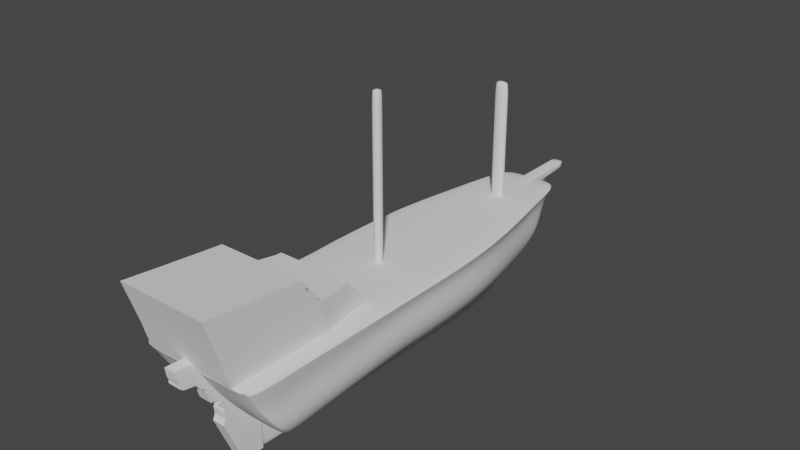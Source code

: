 # Source: ship.blend  (saved by Blender 3.4.6; exported with 4.5.12 LTS)
import bpy
from mathutils import Matrix  # noqa: F401  (used for matrix-valued properties, if any)

bpy.ops.wm.read_factory_settings(use_empty=True)
scene = bpy.context.scene
scene.name = 'Scene'

# ---- collections
col_collection = bpy.data.collections.new('Collection'); scene.collection.children.link(col_collection)

# ---- node groups
ng_auto_smooth = bpy.data.node_groups.new('Auto Smooth', 'GeometryNodeTree')
_s = ng_auto_smooth.interface.new_socket(name='Geometry', in_out='OUTPUT', socket_type='NodeSocketGeometry')
_s = ng_auto_smooth.interface.new_socket(name='Geometry', in_out='INPUT', socket_type='NodeSocketGeometry')
_s = ng_auto_smooth.interface.new_socket(name='Angle', in_out='INPUT', socket_type='NodeSocketFloat')
_s.subtype = 'ANGLE'
_s.min_value = 0.0
_s.max_value = 3.142
ng_auto_smooth.is_modifier = True
_N = ng_auto_smooth.nodes; _L = ng_auto_smooth.links
n0 = _N.new('NodeGroupOutput'); n0.name = 'Group Output'; n0.location = (480, -100)
n1 = _N.new('NodeGroupInput'); n1.name = 'Group Input'; n1.location = (-420, -300)
n2 = _N.new('NodeGroupInput'); n2.name = 'Group Input.001'; n2.location = (-60, -100)
n3 = _N.new('GeometryNodeSetShadeSmooth'); n3.name = 'Set Shade Smooth'; n3.location = (120, -100)
n3.domain = 'EDGE'
n4 = _N.new('GeometryNodeSetShadeSmooth'); n4.name = 'Set Shade Smooth.001'; n4.location = (300, -100)
n5 = _N.new('GeometryNodeInputMeshEdgeAngle'); n5.name = 'Edge Angle'; n5.location = (-420, -220)
n6 = _N.new('GeometryNodeInputEdgeSmooth'); n6.name = 'Is Edge Smooth'; n6.location = (-60, -160)
n7 = _N.new('GeometryNodeInputShadeSmooth'); n7.name = 'Is Face Smooth'; n7.location = (-240, -340)
n8 = _N.new('FunctionNodeBooleanMath'); n8.name = 'Boolean Math'; n8.location = (-60, -220)
n9 = _N.new('FunctionNodeCompare'); n9.name = 'Compare'; n9.location = (-240, -180)
n9.operation = 'LESS_EQUAL'
_L.new(n5.outputs[0], n9.inputs[0])
_L.new(n4.outputs[0], n0.inputs[0])
_L.new(n1.outputs[1], n9.inputs[1])
_L.new(n9.outputs[0], n8.inputs[0])
_L.new(n7.outputs[0], n8.inputs[1])
_L.new(n2.outputs[0], n3.inputs[0])
_L.new(n6.outputs[0], n3.inputs[1])
_L.new(n3.outputs[0], n4.inputs[0])
_L.new(n8.outputs[0], n3.inputs[2])
n0.is_active_output = True

# ---- world
world_world = bpy.data.worlds.new('World'); scene.world = world_world
world_world.use_nodes = True; world_world.node_tree.nodes.clear()
_N = world_world.node_tree.nodes; _L = world_world.node_tree.links
n0 = _N.new('ShaderNodeOutputWorld'); n0.name = 'World Output'; n0.location = (300, 300)
n1 = _N.new('ShaderNodeBackground'); n1.name = 'Background'; n1.location = (10, 300)
n1.inputs[0].default_value = (0.05088, 0.05088, 0.05088, 1.0)
_L.new(n1.outputs[0], n0.inputs[0])
n0.is_active_output = True
world_world.color = (0.05088, 0.05088, 0.05088)
world_world.use_sun_shadow = False
world_world.sun_shadow_jitter_overblur = 0.0

# ---- meshes
me_cube_002 = bpy.data.meshes.new('Cube.002')
me_cube_002.from_pydata([(-0.2317, -1.75, -2.695), (-0.3919, -0.6893, 0.3308), (-0.2317, -1.173, -2.509), (-0.3919, -0.02451, 0.2639), (0.2317, -1.75, -2.695), (0.3919, -0.6893, 0.3308), (0.2317, -1.173, -2.509), (0.3919, -0.02451, 0.2639), (-0.3937, -0.8593, 1.253), (-0.3937, 2.628, 1.265), (0.3937, -0.8593, 1.253), (0.3937, 2.628, 1.265), (-0.3937, -0.8593, 1.431), (-0.3937, 2.622, 1.487), (0.3937, -0.8593, 1.431), (0.3937, 2.622, 1.487), (-0.3937, 4.609, 1.431), (0.3937, 4.609, 1.431), (-0.3937, 4.609, 1.734), (0.3937, 4.609, 1.734), (-0.3937, 4.944, 1.506), (0.3937, 4.944, 1.506), (-0.3937, 4.944, 1.734), (0.3937, 4.944, 1.734), (0.0, -1.173, -2.509), (0.0, -0.02451, 0.2639), (0.0, -1.75, -2.695), (0.0, -0.6893, 0.3308), (0.0, 2.628, 1.265), (0.0, -0.8593, 1.253), (0.0, 2.622, 1.487), (0.0, -0.8593, 1.431), (0.0, 4.609, 1.431), (0.0, 4.609, 1.734), (0.0, 4.944, 1.506), (0.0, 4.944, 1.734)], [], [(0, 1, 3, 2), (24, 25, 7, 6), (6, 7, 5, 4), (26, 27, 1, 0), (24, 6, 4, 26), (25, 3, 9, 28), (10, 11, 15, 14), (5, 7, 11, 10), (3, 1, 8, 9), (27, 5, 10, 29), (30, 13, 12, 31), (9, 8, 12, 13), (29, 10, 14, 31), (9, 13, 18, 16), (19, 17, 21, 23), (30, 15, 19, 33), (28, 9, 16, 32), (15, 11, 17, 19), (34, 20, 22, 35), (32, 16, 20, 34), (16, 18, 22, 20), (33, 19, 23, 35), (18, 33, 35, 22), (17, 32, 34, 21), (21, 34, 35, 23), (11, 28, 32, 17), (13, 30, 33, 18), (8, 29, 31, 12), (15, 30, 31, 14), (1, 27, 29, 8), (7, 25, 28, 11), (2, 24, 26, 0), (4, 5, 27, 26), (2, 3, 25, 24)])
me_cube_002.polygons.foreach_set('use_smooth', [True] * 34)
_uv = me_cube_002.uv_layers.new(name='UVMap')
_uv.uv.foreach_set('vector', [0.375, 0.0, 0.625, 0.0, 0.625, 0.25, 0.375, 0.25, 0.375, 0.375, 0.625, 0.375, 0.625, 0.5, 0.375, 0.5, 0.375, 0.5, 0.625, 0.5, 0.625, 0.75, 0.375, 0.75, 0.375, 0.875, 0.625, 0.875, 0.625, 1.0, 0.375, 1.0, 0.25, 0.5, 0.375, 0.5, 0.375, 0.75, 0.25, 0.75, 0.625, 0.375, 0.625, 0.25, 0.625, 0.25, 0.625, 0.375, 0.625, 0.75, 0.625, 0.5, 0.625, 0.5, 0.625, 0.75, 0.625, 0.75, 0.625, 0.5, 0.625, 0.5, 0.625, 0.75, 0.625, 0.25, 0.625, 0.0, 0.625, 0.0, 0.625, 0.25, 0.625, 0.875, 0.625, 0.75, 0.625, 0.75, 0.625, 0.875, 0.75, 0.5, 0.875, 0.5, 0.875, 0.75, 0.75, 0.75, 0.625, 0.25, 0.625, 0.0, 0.625, 0.0, 0.625, 0.25, 0.625, 0.875, 0.625, 0.75, 0.625, 0.75, 0.625, 0.875, 0.625, 0.25, 0.625, 0.25, 0.625, 0.25, 0.625, 0.25, 0.625, 0.5, 0.625, 0.5, 0.625, 0.5, 0.625, 0.5, 0.75, 0.5, 0.625, 0.5, 0.625, 0.5, 0.75, 0.5, 0.625, 0.375, 0.625, 0.25, 0.625, 0.25, 0.625, 0.375, 0.625, 0.5, 0.625, 0.5, 0.625, 0.5, 0.625, 0.5, 0.625, 0.375, 0.625, 0.25, 0.625, 0.25, 0.625, 0.375, 0.625, 0.375, 0.625, 0.25, 0.625, 0.25, 0.625, 0.375, 0.625, 0.25, 0.625, 0.25, 0.625, 0.25, 0.625, 0.25, 0.75, 0.5, 0.625, 0.5, 0.625, 0.5, 0.75, 0.5, 0.875, 0.5, 0.75, 0.5, 0.75, 0.5, 0.875, 0.5, 0.625, 0.5, 0.625, 0.375, 0.625, 0.375, 0.625, 0.5, 0.625, 0.5, 0.625, 0.375, 0.625, 0.375, 0.625, 0.5, 0.625, 0.5, 0.625, 0.375, 0.625, 0.375, 0.625, 0.5, 0.875, 0.5, 0.75, 0.5, 0.75, 0.5, 0.875, 0.5, 0.625, 1.0, 0.625, 0.875, 0.625, 0.875, 0.625, 1.0, 0.625, 0.5, 0.75, 0.5, 0.75, 0.75, 0.625, 0.75, 0.625, 1.0, 0.625, 0.875, 0.625, 0.875, 0.625, 1.0, 0.625, 0.5, 0.625, 0.375, 0.625, 0.375, 0.625, 0.5, 0.125, 0.5, 0.25, 0.5, 0.25, 0.75, 0.125, 0.75, 0.375, 0.75, 0.625, 0.75, 0.625, 0.875, 0.375, 0.875, 0.375, 0.25, 0.625, 0.25, 0.625, 0.375, 0.375, 0.375])
me_cube_002.update()
me_cube_003 = bpy.data.meshes.new('Cube.003')
me_cube_003.from_pydata([(-1.0, -1.0, -1.0), (-1.0, -1.0, 1.0), (-1.0, 1.0, -1.0), (-1.0, 1.0, 1.0), (1.0, -1.0, -1.0), (1.0, -1.0, 1.0), (1.0, 1.0, -1.0), (1.0, 1.0, 1.0), (-1.0, -0.3778, 3.963), (-1.0, 1.577, 3.541), (1.0, -0.3778, 3.963), (1.0, 1.577, 3.541), (-1.0, 0.8931, 7.61), (-1.0, 2.613, 6.59), (1.0, 0.8931, 7.61), (1.0, 2.613, 6.59), (-1.0, 1.81, 9.958), (-1.0, 3.97, 8.282), (1.0, 1.81, 9.958), (1.0, 3.97, 8.282), (-1.0, 5.817, 14.21), (-1.0, 8.058, 12.15), (1.0, 5.817, 14.21), (1.0, 8.058, 12.15), (-1.0, 10.24, 16.98), (-1.0, 11.47, 14.21), (1.0, 10.24, 16.98), (1.0, 11.47, 14.21), (-1.0, 16.87, 18.57), (-1.0, 17.06, 15.67), (1.0, 16.87, 18.57), (1.0, 17.06, 15.67), (-1.0, 21.62, 18.44), (-1.0, 21.69, 15.78), (1.0, 21.62, 18.44), (1.0, 21.69, 15.78), (-1.0, 59.89, 18.09), (-1.0, 59.92, 15.72), (1.0, 59.89, 18.09), (1.0, 59.92, 15.72), (-1.0, 70.31, 17.89), (-1.0, 68.54, 14.17), (1.0, 70.31, 17.89), (1.0, 68.54, 14.17), (-1.0, 74.43, 17.87), (-1.0, 71.65, 12.16), (1.0, 74.43, 17.87), (1.0, 71.65, 12.16), (-1.0, 76.07, 13.42), (-1.0, 74.06, 11.42), (1.0, 76.07, 13.42), (1.0, 74.06, 11.42), (-1.0, 77.88, 10.33), (-1.0, 76.6, 9.778), (1.0, 77.88, 10.33), (1.0, 76.6, 9.778), (0.6029, 1.0, -1.0), (-0.6029, 1.0, -1.0), (-0.6029, 1.0, 1.0), (0.6029, 1.0, 1.0), (-0.6029, -1.0, -1.0), (0.6029, -1.0, -1.0), (0.6029, -1.0, 1.0), (-0.6029, -1.0, 1.0), (-0.6029, 1.577, 3.541), (0.6029, 1.577, 3.541), (0.6029, -0.3778, 3.963), (-0.6029, -0.3778, 3.963), (-0.6029, 2.613, 6.59), (0.6029, 2.613, 6.59), (0.6029, 0.8931, 7.61), (-0.6029, 0.8931, 7.61), (-0.6029, 3.97, 8.282), (0.6029, 3.97, 8.282), (0.6029, 1.81, 9.958), (-0.6029, 1.81, 9.958), (-0.6029, 8.058, 12.15), (0.6029, 8.058, 12.15), (0.6029, 5.817, 14.21), (-0.6029, 5.817, 14.21), (-0.6029, 11.47, 14.21), (0.6029, 11.47, 14.21), (0.6029, 10.24, 16.98), (-0.6029, 10.24, 16.98), (-0.6029, 17.06, 15.67), (0.6029, 17.06, 15.67), (0.6029, 16.87, 18.57), (-0.6029, 16.87, 18.57), (-0.6029, 21.69, 15.78), (0.6029, 21.69, 15.78), (0.6029, 21.62, 18.44), (-0.6029, 21.62, 18.44), (-0.6029, 59.92, 15.72), (0.6029, 59.92, 15.72), (0.6029, 59.89, 18.09), (-0.6029, 59.89, 18.09), (-0.6029, 68.54, 14.17), (0.6029, 68.54, 14.17), (0.6029, 70.31, 17.89), (-0.6029, 70.31, 17.89), (-0.6029, 71.65, 12.16), (0.6029, 71.65, 12.16), (0.6029, 74.43, 17.87), (-0.6029, 74.43, 17.87), (-0.6029, 74.06, 11.42), (0.6029, 74.06, 11.42), (0.6029, 76.07, 13.42), (-0.6029, 76.07, 13.42), (-0.6029, 76.6, 9.778), (0.6029, 76.6, 9.778), (0.6029, 77.88, 10.33), (-0.6029, 77.88, 10.33), (-1.0, 0.0, -1.0), (-1.0, 0.0, 1.0), (1.0, 0.0, -1.0), (1.0, 0.0, 1.0), (-1.0, 0.5997, 3.752), (1.0, 0.5997, 3.752), (-1.0, 1.753, 7.1), (1.0, 1.753, 7.1), (-1.0, 2.89, 9.12), (1.0, 2.89, 9.12), (-1.0, 6.938, 13.18), (1.0, 6.938, 13.18), (-1.0, 10.86, 15.59), (1.0, 10.86, 15.59), (-1.0, 16.96, 17.12), (1.0, 16.96, 17.12), (-1.0, 21.65, 17.11), (1.0, 21.65, 17.11), (-1.0, 59.91, 16.9), (1.0, 59.91, 16.9), (-1.0, 69.42, 16.03), (1.0, 69.42, 16.03), (-1.0, 73.04, 15.02), (1.0, 73.04, 15.02), (-1.0, 75.06, 12.42), (1.0, 75.06, 12.42), (-1.0, 77.24, 10.05), (1.0, 77.24, 10.05), (0.6029, 77.24, 10.05), (-0.6029, 77.24, 10.05), (-0.6029, 0.0, -1.0), (0.6029, 0.0, -1.0)], [], [(112, 113, 3, 2), (56, 59, 7, 6), (114, 115, 5, 4), (60, 63, 1, 0), (143, 114, 4, 61), (58, 3, 9, 64), (117, 11, 15, 119), (115, 7, 11, 117), (113, 1, 8, 116), (62, 5, 10, 66), (70, 14, 18, 74), (116, 8, 12, 118), (66, 10, 14, 70), (64, 9, 13, 68), (121, 19, 23, 123), (68, 13, 17, 72), (119, 15, 19, 121), (118, 12, 16, 120), (123, 23, 27, 125), (120, 16, 20, 122), (74, 18, 22, 78), (72, 17, 21, 76), (82, 26, 30, 86), (122, 20, 24, 124), (78, 22, 26, 82), (76, 21, 25, 80), (127, 31, 35, 129), (80, 25, 29, 84), (125, 27, 31, 127), (124, 24, 28, 126), (128, 32, 36, 130), (126, 28, 32, 128), (86, 30, 34, 90), (84, 29, 33, 88), (94, 38, 42, 98), (90, 34, 38, 94), (88, 33, 37, 92), (129, 35, 39, 131), (133, 43, 47, 135), (92, 37, 41, 96), (131, 39, 43, 133), (130, 36, 40, 132), (102, 46, 50, 106), (132, 40, 44, 134), (98, 42, 46, 102), (96, 41, 45, 100), (104, 49, 53, 108), (100, 45, 49, 104), (135, 47, 51, 137), (134, 44, 48, 136), (141, 138, 52, 111), (137, 51, 55, 139), (136, 48, 52, 138), (106, 50, 54, 110), (48, 107, 111, 52), (107, 106, 110, 111), (139, 140, 110, 54), (140, 141, 111, 110), (47, 101, 105, 51), (101, 100, 104, 105), (51, 105, 109, 55), (105, 104, 108, 109), (43, 97, 101, 47), (97, 96, 100, 101), (40, 99, 103, 44), (99, 98, 102, 103), (44, 103, 107, 48), (103, 102, 106, 107), (39, 93, 97, 43), (93, 92, 96, 97), (35, 89, 93, 39), (89, 88, 92, 93), (32, 91, 95, 36), (91, 90, 94, 95), (36, 95, 99, 40), (95, 94, 98, 99), (31, 85, 89, 35), (85, 84, 88, 89), (28, 87, 91, 32), (87, 86, 90, 91), (27, 81, 85, 31), (81, 80, 84, 85), (23, 77, 81, 27), (77, 76, 80, 81), (20, 79, 83, 24), (79, 78, 82, 83), (24, 83, 87, 28), (83, 82, 86, 87), (19, 73, 77, 23), (73, 72, 76, 77), (16, 75, 79, 20), (75, 74, 78, 79), (15, 69, 73, 19), (69, 68, 72, 73), (11, 65, 69, 15), (65, 64, 68, 69), (8, 67, 71, 12), (67, 66, 70, 71), (12, 71, 75, 16), (71, 70, 74, 75), (1, 63, 67, 8), (63, 62, 66, 67), (7, 59, 65, 11), (59, 58, 64, 65), (112, 142, 60, 0), (142, 143, 61, 60), (4, 5, 62, 61), (61, 62, 63, 60), (2, 3, 58, 57), (57, 58, 59, 56), (57, 56, 143, 142), (2, 57, 142, 112), (109, 108, 141, 140), (55, 109, 140, 139), (49, 136, 138, 53), (50, 137, 139, 54), (108, 53, 138, 141), (45, 134, 136, 49), (46, 135, 137, 50), (41, 132, 134, 45), (37, 130, 132, 41), (38, 131, 133, 42), (42, 133, 135, 46), (34, 129, 131, 38), (29, 126, 128, 33), (33, 128, 130, 37), (25, 124, 126, 29), (26, 125, 127, 30), (30, 127, 129, 34), (21, 122, 124, 25), (17, 120, 122, 21), (22, 123, 125, 26), (13, 118, 120, 17), (14, 119, 121, 18), (18, 121, 123, 22), (9, 116, 118, 13), (3, 113, 116, 9), (5, 115, 117, 10), (10, 117, 119, 14), (56, 6, 114, 143), (6, 7, 115, 114), (0, 1, 113, 112)])
me_cube_003.polygons.foreach_set('use_smooth', [True] * 142)
_uv = me_cube_003.uv_layers.new(name='UVMap')
_uv.uv.foreach_set('vector', [0.375, 0.125, 0.625, 0.125, 0.625, 0.25, 0.375, 0.25, 0.375, 0.4167, 0.625, 0.4167, 0.625, 0.5, 0.375, 0.5, 0.375, 0.625, 0.625, 0.625, 0.625, 0.75, 0.375, 0.75, 0.375, 0.9167, 0.625, 0.9167, 0.625, 1.0, 0.375, 1.0, 0.2917, 0.625, 0.375, 0.625, 0.375, 0.75, 0.2917, 0.75, 0.625, 0.3333, 0.625, 0.25, 0.625, 0.25, 0.625, 0.3333, 0.625, 0.625, 0.625, 0.5, 0.625, 0.5, 0.625, 0.625, 0.625, 0.625, 0.625, 0.5, 0.625, 0.5, 0.625, 0.625, 0.625, 0.125, 0.625, 0.0, 0.625, 0.0, 0.625, 0.125, 0.625, 0.8333, 0.625, 0.75, 0.625, 0.75, 0.625, 0.8333, 0.625, 0.8333, 0.625, 0.75, 0.625, 0.75, 0.625, 0.8333, 0.625, 0.125, 0.625, 0.0, 0.625, 0.0, 0.625, 0.125, 0.625, 0.8333, 0.625, 0.75, 0.625, 0.75, 0.625, 0.8333, 0.625, 0.3333, 0.625, 0.25, 0.625, 0.25, 0.625, 0.3333, 0.625, 0.625, 0.625, 0.5, 0.625, 0.5, 0.625, 0.625, 0.625, 0.3333, 0.625, 0.25, 0.625, 0.25, 0.625, 0.3333, 0.625, 0.625, 0.625, 0.5, 0.625, 0.5, 0.625, 0.625, 0.625, 0.125, 0.625, 0.0, 0.625, 0.0, 0.625, 0.125, 0.625, 0.625, 0.625, 0.5, 0.625, 0.5, 0.625, 0.625, 0.625, 0.125, 0.625, 0.0, 0.625, 0.0, 0.625, 0.125, 0.625, 0.8333, 0.625, 0.75, 0.625, 0.75, 0.625, 0.8333, 0.625, 0.3333, 0.625, 0.25, 0.625, 0.25, 0.625, 0.3333, 0.625, 0.8333, 0.625, 0.75, 0.625, 0.75, 0.625, 0.8333, 0.625, 0.125, 0.625, 0.0, 0.625, 0.0, 0.625, 0.125, 0.625, 0.8333, 0.625, 0.75, 0.625, 0.75, 0.625, 0.8333, 0.625, 0.3333, 0.625, 0.25, 0.625, 0.25, 0.625, 0.3333, 0.625, 0.625, 0.625, 0.5, 0.625, 0.5, 0.625, 0.625, 0.625, 0.3333, 0.625, 0.25, 0.625, 0.25, 0.625, 0.3333, 0.625, 0.625, 0.625, 0.5, 0.625, 0.5, 0.625, 0.625, 0.625, 0.125, 0.625, 0.0, 0.625, 0.0, 0.625, 0.125, 0.625, 0.125, 0.625, 0.0, 0.625, 0.0, 0.625, 0.125, 0.625, 0.125, 0.625, 0.0, 0.625, 0.0, 0.625, 0.125, 0.625, 0.8333, 0.625, 0.75, 0.625, 0.75, 0.625, 0.8333, 0.625, 0.3333, 0.625, 0.25, 0.625, 0.25, 0.625, 0.3333, 0.625, 0.8333, 0.625, 0.75, 0.625, 0.75, 0.625, 0.8333, 0.625, 0.8333, 0.625, 0.75, 0.625, 0.75, 0.625, 0.8333, 0.625, 0.3333, 0.625, 0.25, 0.625, 0.25, 0.625, 0.3333, 0.625, 0.625, 0.625, 0.5, 0.625, 0.5, 0.625, 0.625, 0.625, 0.625, 0.625, 0.5, 0.625, 0.5, 0.625, 0.625, 0.625, 0.3333, 0.625, 0.25, 0.625, 0.25, 0.625, 0.3333, 0.625, 0.625, 0.625, 0.5, 0.625, 0.5, 0.625, 0.625, 0.625, 0.125, 0.625, 0.0, 0.625, 0.0, 0.625, 0.125, 0.625, 0.8333, 0.625, 0.75, 0.625, 0.75, 0.625, 0.8333, 0.625, 0.125, 0.625, 0.0, 0.625, 0.0, 0.625, 0.125, 0.625, 0.8333, 0.625, 0.75, 0.625, 0.75, 0.625, 0.8333, 0.625, 0.3333, 0.625, 0.25, 0.625, 0.25, 0.625, 0.3333, 0.625, 0.3333, 0.625, 0.25, 0.625, 0.25, 0.625, 0.3333, 0.625, 0.3333, 0.625, 0.25, 0.625, 0.25, 0.625, 0.3333, 0.625, 0.625, 0.625, 0.5, 0.625, 0.5, 0.625, 0.625, 0.625, 0.125, 0.625, 0.0, 0.625, 0.0, 0.625, 0.125, 0.7917, 0.625, 0.875, 0.625, 0.875, 0.75, 0.7917, 0.75, 0.625, 0.625, 0.625, 0.5, 0.625, 0.5, 0.625, 0.625, 0.625, 0.125, 0.625, 0.0, 0.625, 0.0, 0.625, 0.125, 0.625, 0.8333, 0.625, 0.75, 0.625, 0.75, 0.625, 0.8333, 0.625, 1.0, 0.625, 0.9167, 0.625, 0.9167, 0.625, 1.0, 0.625, 0.9167, 0.625, 0.8333, 0.625, 0.8333, 0.625, 0.9167, 0.625, 0.625, 0.7083, 0.625, 0.7083, 0.75, 0.625, 0.75, 0.7083, 0.625, 0.7917, 0.625, 0.7917, 0.75, 0.7083, 0.75, 0.625, 0.5, 0.625, 0.4167, 0.625, 0.4167, 0.625, 0.5, 0.625, 0.4167, 0.625, 0.3333, 0.625, 0.3333, 0.625, 0.4167, 0.625, 0.5, 0.625, 0.4167, 0.625, 0.4167, 0.625, 0.5, 0.625, 0.4167, 0.625, 0.3333, 0.625, 0.3333, 0.625, 0.4167, 0.625, 0.5, 0.625, 0.4167, 0.625, 0.4167, 0.625, 0.5, 0.625, 0.4167, 0.625, 0.3333, 0.625, 0.3333, 0.625, 0.4167, 0.625, 1.0, 0.625, 0.9167, 0.625, 0.9167, 0.625, 1.0, 0.625, 0.9167, 0.625, 0.8333, 0.625, 0.8333, 0.625, 0.9167, 0.625, 1.0, 0.625, 0.9167, 0.625, 0.9167, 0.625, 1.0, 0.625, 0.9167, 0.625, 0.8333, 0.625, 0.8333, 0.625, 0.9167, 0.625, 0.5, 0.625, 0.4167, 0.625, 0.4167, 0.625, 0.5, 0.625, 0.4167, 0.625, 0.3333, 0.625, 0.3333, 0.625, 0.4167, 0.625, 0.5, 0.625, 0.4167, 0.625, 0.4167, 0.625, 0.5, 0.625, 0.4167, 0.625, 0.3333, 0.625, 0.3333, 0.625, 0.4167, 0.625, 1.0, 0.625, 0.9167, 0.625, 0.9167, 0.625, 1.0, 0.625, 0.9167, 0.625, 0.8333, 0.625, 0.8333, 0.625, 0.9167, 0.625, 1.0, 0.625, 0.9167, 0.625, 0.9167, 0.625, 1.0, 0.625, 0.9167, 0.625, 0.8333, 0.625, 0.8333, 0.625, 0.9167, 0.625, 0.5, 0.625, 0.4167, 0.625, 0.4167, 0.625, 0.5, 0.625, 0.4167, 0.625, 0.3333, 0.625, 0.3333, 0.625, 0.4167, 0.625, 1.0, 0.625, 0.9167, 0.625, 0.9167, 0.625, 1.0, 0.625, 0.9167, 0.625, 0.8333, 0.625, 0.8333, 0.625, 0.9167, 0.625, 0.5, 0.625, 0.4167, 0.625, 0.4167, 0.625, 0.5, 0.625, 0.4167, 0.625, 0.3333, 0.625, 0.3333, 0.625, 0.4167, 0.625, 0.5, 0.625, 0.4167, 0.625, 0.4167, 0.625, 0.5, 0.625, 0.4167, 0.625, 0.3333, 0.625, 0.3333, 0.625, 0.4167, 0.625, 1.0, 0.625, 0.9167, 0.625, 0.9167, 0.625, 1.0, 0.625, 0.9167, 0.625, 0.8333, 0.625, 0.8333, 0.625, 0.9167, 0.625, 1.0, 0.625, 0.9167, 0.625, 0.9167, 0.625, 1.0, 0.625, 0.9167, 0.625, 0.8333, 0.625, 0.8333, 0.625, 0.9167, 0.625, 0.5, 0.625, 0.4167, 0.625, 0.4167, 0.625, 0.5, 0.625, 0.4167, 0.625, 0.3333, 0.625, 0.3333, 0.625, 0.4167, 0.625, 1.0, 0.625, 0.9167, 0.625, 0.9167, 0.625, 1.0, 0.625, 0.9167, 0.625, 0.8333, 0.625, 0.8333, 0.625, 0.9167, 0.625, 0.5, 0.625, 0.4167, 0.625, 0.4167, 0.625, 0.5, 0.625, 0.4167, 0.625, 0.3333, 0.625, 0.3333, 0.625, 0.4167, 0.625, 0.5, 0.625, 0.4167, 0.625, 0.4167, 0.625, 0.5, 0.625, 0.4167, 0.625, 0.3333, 0.625, 0.3333, 0.625, 0.4167, 0.625, 1.0, 0.625, 0.9167, 0.625, 0.9167, 0.625, 1.0, 0.625, 0.9167, 0.625, 0.8333, 0.625, 0.8333, 0.625, 0.9167, 0.625, 1.0, 0.625, 0.9167, 0.625, 0.9167, 0.625, 1.0, 0.625, 0.9167, 0.625, 0.8333, 0.625, 0.8333, 0.625, 0.9167, 0.625, 1.0, 0.625, 0.9167, 0.625, 0.9167, 0.625, 1.0, 0.625, 0.9167, 0.625, 0.8333, 0.625, 0.8333, 0.625, 0.9167, 0.625, 0.5, 0.625, 0.4167, 0.625, 0.4167, 0.625, 0.5, 0.625, 0.4167, 0.625, 0.3333, 0.625, 0.3333, 0.625, 0.4167, 0.125, 0.625, 0.2083, 0.625, 0.2083, 0.75, 0.125, 0.75, 0.2083, 0.625, 0.2917, 0.625, 0.2917, 0.75, 0.2083, 0.75, 0.375, 0.75, 0.625, 0.75, 0.625, 0.8333, 0.375, 0.8333, 0.375, 0.8333, 0.625, 0.8333, 0.625, 0.9167, 0.375, 0.9167, 0.375, 0.25, 0.625, 0.25, 0.625, 0.3333, 0.375, 0.3333, 0.375, 0.3333, 0.625, 0.3333, 0.625, 0.4167, 0.375, 0.4167, 0.2083, 0.5, 0.2917, 0.5, 0.2917, 0.625, 0.2083, 0.625, 0.125, 0.5, 0.2083, 0.5, 0.2083, 0.625, 0.125, 0.625, 0.7083, 0.5, 0.7917, 0.5, 0.7917, 0.625, 0.7083, 0.625, 0.625, 0.5, 0.7083, 0.5, 0.7083, 0.625, 0.625, 0.625, 0.625, 0.25, 0.625, 0.125, 0.625, 0.125, 0.625, 0.25, 0.625, 0.75, 0.625, 0.625, 0.625, 0.625, 0.625, 0.75, 0.7917, 0.5, 0.875, 0.5, 0.875, 0.625, 0.7917, 0.625, 0.625, 0.25, 0.625, 0.125, 0.625, 0.125, 0.625, 0.25, 0.625, 0.75, 0.625, 0.625, 0.625, 0.625, 0.625, 0.75, 0.625, 0.25, 0.625, 0.125, 0.625, 0.125, 0.625, 0.25, 0.625, 0.25, 0.625, 0.125, 0.625, 0.125, 0.625, 0.25, 0.625, 0.75, 0.625, 0.625, 0.625, 0.625, 0.625, 0.75, 0.625, 0.75, 0.625, 0.625, 0.625, 0.625, 0.625, 0.75, 0.625, 0.75, 0.625, 0.625, 0.625, 0.625, 0.625, 0.75, 0.625, 0.25, 0.625, 0.125, 0.625, 0.125, 0.625, 0.25, 0.625, 0.25, 0.625, 0.125, 0.625, 0.125, 0.625, 0.25, 0.625, 0.25, 0.625, 0.125, 0.625, 0.125, 0.625, 0.25, 0.625, 0.75, 0.625, 0.625, 0.625, 0.625, 0.625, 0.75, 0.625, 0.75, 0.625, 0.625, 0.625, 0.625, 0.625, 0.75, 0.625, 0.25, 0.625, 0.125, 0.625, 0.125, 0.625, 0.25, 0.625, 0.25, 0.625, 0.125, 0.625, 0.125, 0.625, 0.25, 0.625, 0.75, 0.625, 0.625, 0.625, 0.625, 0.625, 0.75, 0.625, 0.25, 0.625, 0.125, 0.625, 0.125, 0.625, 0.25, 0.625, 0.75, 0.625, 0.625, 0.625, 0.625, 0.625, 0.75, 0.625, 0.75, 0.625, 0.625, 0.625, 0.625, 0.625, 0.75, 0.625, 0.25, 0.625, 0.125, 0.625, 0.125, 0.625, 0.25, 0.625, 0.25, 0.625, 0.125, 0.625, 0.125, 0.625, 0.25, 0.625, 0.75, 0.625, 0.625, 0.625, 0.625, 0.625, 0.75, 0.625, 0.75, 0.625, 0.625, 0.625, 0.625, 0.625, 0.75, 0.2917, 0.5, 0.375, 0.5, 0.375, 0.625, 0.2917, 0.625, 0.375, 0.5, 0.625, 0.5, 0.625, 0.625, 0.375, 0.625, 0.375, 0.0, 0.625, 0.0, 0.625, 0.125, 0.375, 0.125])
me_cube_003.update()
me_cube_004 = bpy.data.meshes.new('Cube.004')
me_cube_004.from_pydata([(-1.0, -1.0, -0.7861), (-1.0, -1.0, 0.3246), (-1.0, 0.6112, -0.6484), (-1.0, 0.6112, 0.3246), (1.0, -1.0, -0.7861), (1.0, -1.0, 0.3246), (1.0, 0.6112, -0.6484), (1.0, 0.6112, 0.3246), (-1.0, -6.178, -1.211), (-1.0, -6.178, 0.3246), (1.0, -6.178, -1.211), (1.0, -6.178, 0.3246), (-1.0, 0.9795, -0.5972), (-1.0, 0.9795, 0.3246), (1.0, 0.9795, -0.5972), (1.0, 0.9795, 0.3246), (-1.0, -15.0, -0.9284), (-1.0, -15.0, 0.3246), (1.0, -15.0, -0.9284), (1.0, -15.0, 0.3246), (-1.0, -10.4, 0.3883), (1.0, -10.4, 0.3883), (1.0, -10.4, -1.356), (-1.0, -10.4, -1.356), (-1.0, -16.62, -0.9284), (-1.0, -16.62, 0.3246), (1.0, -16.62, -0.9284), (1.0, -16.62, 0.3246), (-0.4069, 2.205, 0.05126), (-0.4069, 2.205, -0.3239), (0.4069, 2.205, -0.3239), (0.4069, 2.205, 0.05126), (0.8379, 0.6112, -0.6484), (-0.8379, 0.6112, -0.6484), (-0.8379, 0.6112, 0.3246), (0.8379, 0.6112, 0.3246), (-0.8379, -1.0, -0.7861), (0.8379, -1.0, -0.7861), (0.8379, -1.0, 0.3246), (-0.8379, -1.0, 0.3246), (-0.8379, -6.178, -1.211), (0.8379, -6.178, -1.211), (0.8379, -6.178, 0.3246), (-0.8379, -6.178, 0.3246), (0.8379, 0.9795, -0.5972), (-0.8379, 0.9795, -0.5972), (-0.8379, 0.9795, 0.3246), (0.8379, 0.9795, 0.3246), (-0.8379, -15.0, -0.9284), (0.8379, -15.0, -0.9284), (0.8379, -15.0, 0.3246), (-0.8379, -15.0, 0.3246), (0.8379, -10.4, -1.356), (-0.8379, -10.4, -1.356), (-0.8379, -10.4, 0.3883), (0.8379, -10.4, 0.3883), (-0.8379, -16.62, -0.9284), (0.8379, -16.62, -0.9284), (0.8379, -16.62, 0.3246), (-0.8379, -16.62, 0.3246), (0.341, 2.205, -0.3239), (-0.341, 2.205, -0.3239), (-0.341, 2.205, 0.05126), (0.341, 2.205, 0.05126)], [], [(0, 1, 3, 2), (7, 6, 14, 15), (6, 7, 5, 4), (39, 1, 9, 43), (32, 6, 4, 37), (34, 3, 1, 39), (54, 20, 17, 51), (4, 5, 11, 10), (1, 0, 8, 9), (37, 4, 10, 41), (12, 13, 28, 29), (33, 2, 12, 45), (35, 7, 15, 47), (2, 3, 13, 12), (17, 16, 24, 25), (22, 21, 19, 18), (52, 22, 18, 49), (20, 23, 16, 17), (9, 8, 23, 20), (41, 10, 22, 52), (10, 11, 21, 22), (43, 9, 20, 54), (56, 59, 25, 24), (51, 17, 25, 59), (18, 19, 27, 26), (49, 18, 26, 57), (60, 63, 31, 30), (15, 14, 30, 31), (45, 12, 29, 61), (47, 15, 31, 63), (13, 46, 62, 28), (46, 47, 63, 62), (14, 44, 60, 30), (44, 45, 61, 60), (29, 28, 62, 61), (61, 62, 63, 60), (16, 48, 56, 24), (48, 49, 57, 56), (19, 50, 58, 27), (50, 51, 59, 58), (26, 27, 58, 57), (57, 58, 59, 56), (11, 42, 55, 21), (42, 43, 54, 55), (8, 40, 53, 23), (40, 41, 52, 53), (23, 53, 48, 16), (53, 52, 49, 48), (3, 34, 46, 13), (34, 35, 47, 46), (6, 32, 44, 14), (32, 33, 45, 44), (0, 36, 40, 8), (36, 37, 41, 40), (21, 55, 50, 19), (55, 54, 51, 50), (7, 35, 38, 5), (35, 34, 39, 38), (2, 33, 36, 0), (33, 32, 37, 36), (5, 38, 42, 11), (38, 39, 43, 42)])
me_cube_004.polygons.foreach_set('use_smooth', [True] * 62)
_uv = me_cube_004.uv_layers.new(name='UVMap')
_uv.uv.foreach_set('vector', [0.375, 0.0, 0.625, 0.0, 0.625, 0.25, 0.375, 0.25, 0.625, 0.5, 0.375, 0.5, 0.375, 0.5, 0.625, 0.5, 0.375, 0.5, 0.625, 0.5, 0.625, 0.75, 0.375, 0.75, 0.7917, 0.75, 0.875, 0.75, 0.875, 0.75, 0.7917, 0.75, 0.2917, 0.5, 0.375, 0.5, 0.375, 0.75, 0.2917, 0.75, 0.7917, 0.5, 0.875, 0.5, 0.875, 0.75, 0.7917, 0.75, 0.7917, 0.75, 0.875, 0.75, 0.875, 0.75, 0.7917, 0.75, 0.375, 0.75, 0.625, 0.75, 0.625, 0.75, 0.375, 0.75, 0.625, 0.0, 0.375, 0.0, 0.375, 0.0, 0.625, 0.0, 0.2917, 0.75, 0.375, 0.75, 0.375, 0.75, 0.2917, 0.75, 0.375, 0.25, 0.625, 0.25, 0.625, 0.25, 0.375, 0.25, 0.2083, 0.5, 0.125, 0.5, 0.125, 0.5, 0.2083, 0.5, 0.7083, 0.5, 0.625, 0.5, 0.625, 0.5, 0.7083, 0.5, 0.375, 0.25, 0.625, 0.25, 0.625, 0.25, 0.375, 0.25, 0.625, 0.0, 0.375, 0.0, 0.375, 0.0, 0.625, 0.0, 0.375, 0.75, 0.625, 0.75, 0.625, 0.75, 0.375, 0.75, 0.2917, 0.75, 0.375, 0.75, 0.375, 0.75, 0.2917, 0.75, 0.625, 0.0, 0.375, 0.0, 0.375, 0.0, 0.625, 0.0, 0.625, 0.0, 0.375, 0.0, 0.375, 0.0, 0.625, 0.0, 0.2917, 0.75, 0.375, 0.75, 0.375, 0.75, 0.2917, 0.75, 0.375, 0.75, 0.625, 0.75, 0.625, 0.75, 0.375, 0.75, 0.7917, 0.75, 0.875, 0.75, 0.875, 0.75, 0.7917, 0.75, 0.375, 0.9167, 0.625, 0.9167, 0.625, 1.0, 0.375, 1.0, 0.7917, 0.75, 0.875, 0.75, 0.875, 0.75, 0.7917, 0.75, 0.375, 0.75, 0.625, 0.75, 0.625, 0.75, 0.375, 0.75, 0.2917, 0.75, 0.375, 0.75, 0.375, 0.75, 0.2917, 0.75, 0.375, 0.4167, 0.625, 0.4167, 0.625, 0.5, 0.375, 0.5, 0.625, 0.5, 0.375, 0.5, 0.375, 0.5, 0.625, 0.5, 0.2083, 0.5, 0.125, 0.5, 0.125, 0.5, 0.2083, 0.5, 0.7083, 0.5, 0.625, 0.5, 0.625, 0.5, 0.7083, 0.5, 0.875, 0.5, 0.7917, 0.5, 0.7917, 0.5, 0.875, 0.5, 0.7917, 0.5, 0.7083, 0.5, 0.7083, 0.5, 0.7917, 0.5, 0.375, 0.5, 0.2917, 0.5, 0.2917, 0.5, 0.375, 0.5, 0.2917, 0.5, 0.2083, 0.5, 0.2083, 0.5, 0.2917, 0.5, 0.375, 0.25, 0.625, 0.25, 0.625, 0.3333, 0.375, 0.3333, 0.375, 0.3333, 0.625, 0.3333, 0.625, 0.4167, 0.375, 0.4167, 0.125, 0.75, 0.2083, 0.75, 0.2083, 0.75, 0.125, 0.75, 0.2083, 0.75, 0.2917, 0.75, 0.2917, 0.75, 0.2083, 0.75, 0.625, 0.75, 0.7083, 0.75, 0.7083, 0.75, 0.625, 0.75, 0.7083, 0.75, 0.7917, 0.75, 0.7917, 0.75, 0.7083, 0.75, 0.375, 0.75, 0.625, 0.75, 0.625, 0.8333, 0.375, 0.8333, 0.375, 0.8333, 0.625, 0.8333, 0.625, 0.9167, 0.375, 0.9167, 0.625, 0.75, 0.7083, 0.75, 0.7083, 0.75, 0.625, 0.75, 0.7083, 0.75, 0.7917, 0.75, 0.7917, 0.75, 0.7083, 0.75, 0.125, 0.75, 0.2083, 0.75, 0.2083, 0.75, 0.125, 0.75, 0.2083, 0.75, 0.2917, 0.75, 0.2917, 0.75, 0.2083, 0.75, 0.125, 0.75, 0.2083, 0.75, 0.2083, 0.75, 0.125, 0.75, 0.2083, 0.75, 0.2917, 0.75, 0.2917, 0.75, 0.2083, 0.75, 0.875, 0.5, 0.7917, 0.5, 0.7917, 0.5, 0.875, 0.5, 0.7917, 0.5, 0.7083, 0.5, 0.7083, 0.5, 0.7917, 0.5, 0.375, 0.5, 0.2917, 0.5, 0.2917, 0.5, 0.375, 0.5, 0.2917, 0.5, 0.2083, 0.5, 0.2083, 0.5, 0.2917, 0.5, 0.125, 0.75, 0.2083, 0.75, 0.2083, 0.75, 0.125, 0.75, 0.2083, 0.75, 0.2917, 0.75, 0.2917, 0.75, 0.2083, 0.75, 0.625, 0.75, 0.7083, 0.75, 0.7083, 0.75, 0.625, 0.75, 0.7083, 0.75, 0.7917, 0.75, 0.7917, 0.75, 0.7083, 0.75, 0.625, 0.5, 0.7083, 0.5, 0.7083, 0.75, 0.625, 0.75, 0.7083, 0.5, 0.7917, 0.5, 0.7917, 0.75, 0.7083, 0.75, 0.125, 0.5, 0.2083, 0.5, 0.2083, 0.75, 0.125, 0.75, 0.2083, 0.5, 0.2917, 0.5, 0.2917, 0.75, 0.2083, 0.75, 0.625, 0.75, 0.7083, 0.75, 0.7083, 0.75, 0.625, 0.75, 0.7083, 0.75, 0.7917, 0.75, 0.7917, 0.75, 0.7083, 0.75])
me_cube_004.update()
me_cube_005 = bpy.data.meshes.new('Cube.005')
me_cube_005.from_pydata([(-1.0, -0.8536, 0.249), (-1.0, -0.8536, 0.9653), (-1.0, 0.314, 0.249), (-1.0, 0.314, 0.9653), (1.0, -0.8536, 0.249), (1.0, -0.8536, 0.9653), (1.0, 0.314, 0.249), (1.0, 0.314, 0.9653), (-1.0, -0.8536, -22.11), (-1.0, 0.314, -22.11), (1.0, -0.8536, -22.11), (1.0, 0.314, -22.11), (-1.0, -0.8536, -23.19), (-1.0, 0.314, -23.19), (1.0, -0.8536, -23.19), (1.0, 0.314, -23.19)], [], [(0, 1, 3, 2), (2, 3, 7, 6), (6, 7, 5, 4), (4, 5, 1, 0), (6, 4, 10, 11), (7, 3, 1, 5), (11, 10, 14, 15), (4, 0, 8, 10), (2, 6, 11, 9), (0, 2, 9, 8), (13, 15, 14, 12), (8, 9, 13, 12), (10, 8, 12, 14), (9, 11, 15, 13)])
me_cube_005.polygons.foreach_set('use_smooth', [True] * 14)
_uv = me_cube_005.uv_layers.new(name='UVMap')
_uv.uv.foreach_set('vector', [0.375, 0.0, 0.625, 0.0, 0.625, 0.25, 0.375, 0.25, 0.375, 0.25, 0.625, 0.25, 0.625, 0.5, 0.375, 0.5, 0.375, 0.5, 0.625, 0.5, 0.625, 0.75, 0.375, 0.75, 0.375, 0.75, 0.625, 0.75, 0.625, 1.0, 0.375, 1.0, 0.375, 0.5, 0.375, 0.75, 0.375, 0.75, 0.375, 0.5, 0.625, 0.5, 0.875, 0.5, 0.875, 0.75, 0.625, 0.75, 0.375, 0.5, 0.375, 0.75, 0.375, 0.75, 0.375, 0.5, 0.375, 0.75, 0.375, 1.0, 0.375, 1.0, 0.375, 0.75, 0.375, 0.25, 0.375, 0.5, 0.375, 0.5, 0.375, 0.25, 0.375, 0.0, 0.375, 0.25, 0.375, 0.25, 0.375, 0.0, 0.125, 0.5, 0.375, 0.5, 0.375, 0.75, 0.125, 0.75, 0.375, 0.0, 0.375, 0.25, 0.375, 0.25, 0.375, 0.0, 0.375, 0.75, 0.375, 1.0, 0.375, 1.0, 0.375, 0.75, 0.375, 0.25, 0.375, 0.5, 0.375, 0.5, 0.375, 0.25])
me_cube_005.update()
me_cube_006 = bpy.data.meshes.new('Cube.006')
me_cube_006.from_pydata([(-1.0, -1.0, -40.12), (-1.0, -1.0, 1.0), (-1.0, 1.0, -40.12), (-1.0, 1.0, 1.0), (1.0, -1.0, -40.12), (1.0, -1.0, 1.0), (1.0, 1.0, -40.12), (1.0, 1.0, 1.0), (-1.0, -1.0, 1.285), (-1.0, 1.0, 1.285), (1.0, -1.0, 1.285), (1.0, 1.0, 1.285), (-1.0, -1.0, -41.05), (-1.0, 1.0, -41.05), (1.0, -1.0, -41.05), (1.0, 1.0, -41.05)], [], [(0, 1, 3, 2), (2, 3, 7, 6), (6, 7, 5, 4), (4, 5, 1, 0), (4, 0, 12, 14), (5, 7, 11, 10), (11, 9, 8, 10), (3, 1, 8, 9), (1, 5, 10, 8), (7, 3, 9, 11), (13, 15, 14, 12), (2, 6, 15, 13), (0, 2, 13, 12), (6, 4, 14, 15)])
_uv = me_cube_006.uv_layers.new(name='UVMap')
_uv.uv.foreach_set('vector', [0.375, 0.0, 0.625, 0.0, 0.625, 0.25, 0.375, 0.25, 0.375, 0.25, 0.625, 0.25, 0.625, 0.5, 0.375, 0.5, 0.375, 0.5, 0.625, 0.5, 0.625, 0.75, 0.375, 0.75, 0.375, 0.75, 0.625, 0.75, 0.625, 1.0, 0.375, 1.0, 0.375, 0.75, 0.375, 1.0, 0.375, 1.0, 0.375, 0.75, 0.625, 0.75, 0.625, 0.5, 0.625, 0.5, 0.625, 0.75, 0.625, 0.5, 0.875, 0.5, 0.875, 0.75, 0.625, 0.75, 0.625, 0.25, 0.625, 0.0, 0.625, 0.0, 0.625, 0.25, 0.625, 1.0, 0.625, 0.75, 0.625, 0.75, 0.625, 1.0, 0.625, 0.5, 0.625, 0.25, 0.625, 0.25, 0.625, 0.5, 0.125, 0.5, 0.375, 0.5, 0.375, 0.75, 0.125, 0.75, 0.375, 0.25, 0.375, 0.5, 0.375, 0.5, 0.375, 0.25, 0.375, 0.0, 0.375, 0.25, 0.375, 0.25, 0.375, 0.0, 0.375, 0.5, 0.375, 0.75, 0.375, 0.75, 0.375, 0.5])
me_cube_006.update()
me_cube_007 = bpy.data.meshes.new('Cube.007')
me_cube_007.from_pydata([(-0.4671, -1.671, -0.4411), (-0.2406, 1.609, -0.3233), (0.4671, -1.687, -0.4194), (0.2406, 1.683, -0.3233), (-0.4671, -0.2667, -0.374), (0.4671, -0.2667, -0.3402), (-0.4671, -0.4504, -0.374), (0.4671, -0.4504, -0.3402), (-0.4139, -1.881, -0.2117), (-0.2132, 1.733, -0.0678), (0.2132, 1.765, -0.0678), (0.4139, -1.881, -0.2117), (0.4139, -0.2667, -0.0678), (-0.4139, -0.2667, -0.0678), (-0.4139, -0.4504, -0.0678), (0.4139, -0.4504, -0.0678), (-2.635e-17, 1.289, -0.632), (9.545e-17, -1.351, -0.7701), (0.0, -0.2667, -0.7766), (0.0, -0.4504, -0.7766), (0.0, -1.865, -0.2113), (0.0, 1.733, -0.0678), (0.281, 1.358, -0.3368), (-0.281, 1.358, -0.3563), (0.249, 1.358, -0.0678), (-0.249, 1.358, -0.0678), (-2.687e-17, 1.101, -0.7737), (-0.4671, 0.5456, -0.3724), (0.4139, 0.5456, -0.0678), (-1.972e-17, 0.5456, -0.8041), (0.4671, 0.5456, -0.3392), (-0.4139, 0.5456, -0.0678), (-0.4734, -2.077, 0.08989), (-0.2438, 1.843, 0.06797), (0.2438, 1.879, 0.06797), (0.4734, -2.077, 0.08989), (0.4734, -0.3233, 0.06797), (-0.4734, -0.3233, 0.06797), (-0.4734, -0.5333, 0.06797), (0.4734, -0.5333, 0.06797), (-1.031e-09, -2.058, 0.08571), (-1.031e-09, 1.843, 0.06797), (0.2848, 1.535, 0.06797), (-0.2848, 1.535, 0.06797), (0.4734, 0.6058, 0.06797), (-0.4734, 0.6058, 0.06797), (0.462, -2.031, 0.05298), (0.462, -0.5175, 0.04203), (-8.336e-10, 1.802, 0.04203), (-0.238, 1.802, 0.04203), (0.238, 1.837, 0.04203), (0.2779, 1.501, 0.04203), (0.462, 0.5943, 0.04203), (-0.2779, 1.501, 0.04203), (-0.462, 0.5943, 0.04203), (0.462, -0.3125, 0.04203), (-0.462, -0.5175, 0.04203), (-0.462, -2.031, 0.05298), (-0.462, -0.3125, 0.04203), (-8.336e-10, -2.013, 0.0489), (-0.4671, -1.583, -0.4363), (0.4671, -1.598, -0.4137), (-0.4139, -1.778, -0.2013), (0.4139, -1.778, -0.2013), (8.858e-17, -1.286, -0.7705), (-0.4734, -1.966, 0.08831), (0.4734, -1.966, 0.08831), (-0.462, -1.922, 0.05219), (0.462, -1.922, 0.05219), (-0.0307, 1.342, -0.5875), (-0.0596, -0.2667, -0.7101), (-0.0596, -0.4504, -0.7101), (-0.0596, -1.867, -0.2114), (-0.0596, -1.397, -0.7142), (-0.0307, 1.733, -0.0678), (-0.03585, 1.138, -0.7051), (-0.0596, 0.5456, -0.7334), (-0.06817, -2.061, 0.08631), (-0.03511, 1.843, 0.06797), (-0.06653, -2.015, 0.04949), (-0.03427, 1.802, 0.04203), (-0.0596, -1.329, -0.7139), (0.04139, -1.384, -0.7291), (0.02132, 1.736, -0.0678), (0.02132, 1.333, -0.6011), (0.04139, -0.2667, -0.7271), (0.04139, -0.4504, -0.7271), (0.04139, -1.866, -0.2114), (0.0249, 1.127, -0.7241), (0.04139, 0.5456, -0.7517), (0.02438, 1.847, 0.06797), (0.04734, -2.06, 0.08613), (0.0462, -2.015, 0.04931), (0.0238, 1.805, 0.04203), (0.04139, -1.317, -0.729)], [], [(94, 61, 2, 82), (89, 30, 5, 85), (85, 5, 7, 86), (5, 12, 15, 7), (60, 62, 14, 6), (6, 14, 13, 4), (30, 28, 12, 5), (73, 72, 8, 0), (61, 63, 11, 2), (84, 83, 10, 3), (23, 25, 9, 1), (69, 74, 21, 16), (82, 87, 20, 17), (70, 18, 19, 71), (76, 29, 18, 70), (81, 64, 17, 73), (69, 16, 26, 75), (27, 31, 25, 23), (3, 10, 24, 22), (84, 3, 22, 88), (4, 13, 31, 27), (75, 26, 29, 76), (22, 24, 28, 30), (88, 22, 30, 89), (68, 47, 39, 66), (80, 49, 33, 78), (93, 48, 41, 90), (51, 50, 34, 42), (52, 51, 42, 44), (49, 53, 43, 33), (53, 54, 45, 43), (47, 55, 36, 39), (67, 57, 32, 65), (58, 56, 38, 37), (54, 58, 37, 45), (55, 52, 44, 36), (79, 59, 40, 77), (92, 46, 35, 91), (66, 65, 32, 77, 40, 91, 35), (87, 11, 46, 92), (72, 20, 59, 79), (12, 28, 52, 55), (31, 13, 58, 54), (13, 14, 56, 58), (62, 8, 57, 67), (15, 12, 55, 47), (25, 31, 54, 53), (9, 25, 53, 49), (28, 24, 51, 52), (24, 10, 50, 51), (83, 21, 48, 93), (74, 9, 49, 80), (63, 15, 47, 68), (11, 63, 68, 46), (14, 62, 67, 56), (36, 44, 42, 34, 90, 41, 78, 33, 43, 45, 37, 38, 65, 66, 39), (56, 67, 65, 38), (46, 68, 66, 35), (71, 19, 64, 81), (7, 15, 63, 61), (0, 8, 62, 60), (86, 7, 61, 94), (6, 71, 81, 60), (21, 74, 80, 48), (8, 72, 79, 57), (57, 79, 77, 32), (48, 80, 78, 41), (23, 75, 76, 27), (1, 69, 75, 23), (60, 81, 73, 0), (27, 76, 70, 4), (4, 70, 71, 6), (1, 9, 74, 69), (17, 20, 72, 73), (19, 86, 94, 64), (10, 83, 93, 50), (20, 87, 92, 59), (59, 92, 91, 40), (50, 93, 90, 34), (26, 88, 89, 29), (16, 84, 88, 26), (2, 11, 87, 82), (16, 21, 83, 84), (18, 85, 86, 19), (29, 89, 85, 18), (64, 94, 82, 17)])
me_cube_007.polygons.foreach_set('use_smooth', [True] * 86)
_uv = me_cube_007.uv_layers.new(name='UVMap')
_uv.uv.foreach_set('vector', [0.2625, 0.743, 0.375, 0.743, 0.375, 0.75, 0.2625, 0.75, 0.2625, 0.5813, 0.375, 0.5813, 0.375, 0.6406, 0.2625, 0.6406, 0.2625, 0.6406, 0.375, 0.6406, 0.375, 0.6531, 0.2625, 0.6531, 0.375, 0.6406, 0.5, 0.6406, 0.5, 0.6531, 0.375, 0.6531, 0.375, 0.006973, 0.5, 0.006973, 0.5, 0.09687, 0.375, 0.09687, 0.375, 0.09687, 0.5, 0.09687, 0.5, 0.1094, 0.375, 0.1094, 0.375, 0.5813, 0.5, 0.5813, 0.5, 0.6406, 0.375, 0.6406, 0.375, 0.893, 0.5, 0.893, 0.5, 1.0, 0.375, 1.0, 0.375, 0.743, 0.5, 0.743, 0.5, 0.75, 0.375, 0.75, 0.375, 0.3875, 0.5, 0.3875, 0.5, 0.5, 0.375, 0.5, 0.375, 0.228, 0.5, 0.228, 0.5, 0.25, 0.375, 0.25, 0.375, 0.357, 0.5, 0.357, 0.5, 0.375, 0.375, 0.375, 0.375, 0.8625, 0.5, 0.8625, 0.5, 0.875, 0.375, 0.875, 0.232, 0.6406, 0.25, 0.6406, 0.25, 0.6531, 0.232, 0.6531, 0.232, 0.5813, 0.25, 0.5813, 0.25, 0.6406, 0.232, 0.6406, 0.232, 0.743, 0.25, 0.743, 0.25, 0.75, 0.232, 0.75, 0.232, 0.5, 0.25, 0.5, 0.25, 0.522, 0.232, 0.522, 0.375, 0.1687, 0.5, 0.1687, 0.5, 0.228, 0.375, 0.228, 0.375, 0.5, 0.5, 0.5, 0.5, 0.522, 0.375, 0.522, 0.2625, 0.5, 0.375, 0.5, 0.375, 0.522, 0.2625, 0.522, 0.375, 0.1094, 0.5, 0.1094, 0.5, 0.1687, 0.375, 0.1687, 0.232, 0.522, 0.25, 0.522, 0.25, 0.5813, 0.232, 0.5813, 0.375, 0.522, 0.5, 0.522, 0.5, 0.5813, 0.375, 0.5813, 0.2625, 0.522, 0.375, 0.522, 0.375, 0.5813, 0.2625, 0.5813, 0.5, 0.743, 0.5, 0.6531, 0.5, 0.6531, 0.5, 0.743, 0.5, 0.357, 0.5, 0.25, 0.5, 0.25, 0.5, 0.357, 0.5, 0.3875, 0.5, 0.375, 0.5, 0.375, 0.5, 0.3875, 0.5, 0.522, 0.5, 0.5, 0.5, 0.5, 0.5, 0.522, 0.5, 0.5813, 0.5, 0.522, 0.5, 0.522, 0.5, 0.5813, 0.5, 0.25, 0.5, 0.228, 0.5, 0.228, 0.5, 0.25, 0.5, 0.228, 0.5, 0.1687, 0.5, 0.1687, 0.5, 0.228, 0.5, 0.6531, 0.5, 0.6406, 0.5, 0.6406, 0.5, 0.6531, 0.5, 0.006973, 0.5, 0.0, 0.5, 0.0, 0.5, 0.006973, 0.5, 0.1094, 0.5, 0.09687, 0.5, 0.09687, 0.5, 0.1094, 0.5, 0.1687, 0.5, 0.1094, 0.5, 0.1094, 0.5, 0.1687, 0.5, 0.6406, 0.5, 0.5813, 0.5, 0.5813, 0.5, 0.6406, 0.5, 0.893, 0.5, 0.875, 0.5, 0.875, 0.5, 0.893, 0.5, 0.8625, 0.5, 0.75, 0.5, 0.75, 0.5, 0.8625, 0.5, 0.743, 0.5, 0.006973, 0.5, 0.0, 0.5, 0.749, 0.5, 0.875, 0.5, 0.8625, 0.5, 0.75, 0.5, 0.8625, 0.5, 0.75, 0.5, 0.75, 0.5, 0.8625, 0.5, 0.893, 0.5, 0.875, 0.5, 0.875, 0.5, 0.893, 0.5, 0.6406, 0.5, 0.5813, 0.5, 0.5813, 0.5, 0.6406, 0.5, 0.1687, 0.5, 0.1094, 0.5, 0.1094, 0.5, 0.1687, 0.5, 0.1094, 0.5, 0.09687, 0.5, 0.09687, 0.5, 0.1094, 0.5, 0.006973, 0.5, 0.0, 0.5, 0.0, 0.5, 0.006973, 0.5, 0.6531, 0.5, 0.6406, 0.5, 0.6406, 0.5, 0.6531, 0.5, 0.228, 0.5, 0.1687, 0.5, 0.1687, 0.5, 0.228, 0.5, 0.25, 0.5, 0.228, 0.5, 0.228, 0.5, 0.25, 0.5, 0.5813, 0.5, 0.522, 0.5, 0.522, 0.5, 0.5813, 0.5, 0.522, 0.5, 0.5, 0.5, 0.5, 0.5, 0.522, 0.5, 0.3875, 0.5, 0.375, 0.5, 0.375, 0.5, 0.3875, 0.5, 0.357, 0.5, 0.25, 0.5, 0.25, 0.5, 0.357, 0.5, 0.743, 0.5, 0.6531, 0.5, 0.6531, 0.5, 0.743, 0.5, 0.75, 0.5, 0.743, 0.5, 0.743, 0.5, 0.75, 0.5, 0.09687, 0.5, 0.006973, 0.5, 0.006973, 0.5, 0.09687, 0.5, 0.6406, 0.5, 0.5813, 0.5, 0.522, 0.5, 0.5, 0.5, 0.3875, 0.5, 0.375, 0.5, 0.357, 0.5, 0.25, 0.5, 0.228, 0.5, 0.1687, 0.5, 0.1094, 0.5, 0.09687, 0.5, 0.006973, 0.5, 0.743, 0.5, 0.6531, 0.5, 0.09687, 0.5, 0.006973, 0.5, 0.006973, 0.5, 0.09687, 0.5, 0.75, 0.5, 0.743, 0.5, 0.743, 0.5, 0.75, 0.232, 0.6531, 0.25, 0.6531, 0.25, 0.743, 0.232, 0.743, 0.375, 0.6531, 0.5, 0.6531, 0.5, 0.743, 0.375, 0.743, 0.375, 0.0, 0.5, 0.0, 0.5, 0.006973, 0.375, 0.006973, 0.2625, 0.6531, 0.375, 0.6531, 0.375, 0.743, 0.2625, 0.743, 0.125, 0.6531, 0.232, 0.6531, 0.232, 0.743, 0.125, 0.743, 0.5, 0.375, 0.5, 0.357, 0.5, 0.357, 0.5, 0.375, 0.5, 1.0, 0.5, 0.893, 0.5, 0.893, 0.5, 1.0, 0.5, 1.0, 0.5, 0.893, 0.5, 0.893, 0.5, 1.0, 0.5, 0.375, 0.5, 0.357, 0.5, 0.357, 0.5, 0.375, 0.125, 0.522, 0.232, 0.522, 0.232, 0.5813, 0.125, 0.5813, 0.125, 0.5, 0.232, 0.5, 0.232, 0.522, 0.125, 0.522, 0.125, 0.743, 0.232, 0.743, 0.232, 0.75, 0.125, 0.75, 0.125, 0.5813, 0.232, 0.5813, 0.232, 0.6406, 0.125, 0.6406, 0.125, 0.6406, 0.232, 0.6406, 0.232, 0.6531, 0.125, 0.6531, 0.375, 0.25, 0.5, 0.25, 0.5, 0.357, 0.375, 0.357, 0.375, 0.875, 0.5, 0.875, 0.5, 0.893, 0.375, 0.893, 0.25, 0.6531, 0.2625, 0.6531, 0.2625, 0.743, 0.25, 0.743, 0.5, 0.5, 0.5, 0.3875, 0.5, 0.3875, 0.5, 0.5, 0.5, 0.875, 0.5, 0.8625, 0.5, 0.8625, 0.5, 0.875, 0.5, 0.875, 0.5, 0.8625, 0.5, 0.8625, 0.5, 0.875, 0.5, 0.5, 0.5, 0.3875, 0.5, 0.3875, 0.5, 0.5, 0.25, 0.522, 0.2625, 0.522, 0.2625, 0.5813, 0.25, 0.5813, 0.25, 0.5, 0.2625, 0.5, 0.2625, 0.522, 0.25, 0.522, 0.375, 0.75, 0.5, 0.75, 0.5, 0.8625, 0.375, 0.8625, 0.375, 0.375, 0.5, 0.375, 0.5, 0.3875, 0.375, 0.3875, 0.25, 0.6406, 0.2625, 0.6406, 0.2625, 0.6531, 0.25, 0.6531, 0.25, 0.5813, 0.2625, 0.5813, 0.2625, 0.6406, 0.25, 0.6406, 0.25, 0.743, 0.2625, 0.743, 0.2625, 0.75, 0.25, 0.75])
me_cube_007.update()
me_cube = bpy.data.meshes.new('Cube')
me_cube.from_pydata([(-1.0, -0.8343, -0.8029), (-1.0, -0.1798, 1.636), (-1.0, 1.357, -1.189), (-1.0, 0.8164, 1.46), (1.0, -0.8343, -0.8029), (1.0, -0.1798, 1.636), (1.0, 1.357, -1.189), (1.0, 0.8164, 1.46), (-1.0, -3.209, -0.5356), (-1.0, -2.975, 1.977), (1.0, -3.209, -0.5356), (1.0, -2.975, 1.977), (-1.0, -0.5858, 3.489), (1.0, -0.5858, 3.489), (-1.0, -2.792, 3.932), (1.0, -2.792, 3.932), (-1.0, -2.022, -0.6692), (-1.0, -1.577, 1.807), (1.0, -2.022, -0.6692), (1.0, -1.577, 1.807), (-1.0, -1.511, 3.816), (1.0, -1.511, 3.816), (-1.0, -2.993, 6.126), (1.0, -2.993, 6.126), (-1.0, -1.89, 5.904), (1.0, -1.89, 5.904), (-1.141, -9.228, 0.09155), (-1.141, -8.961, 2.958), (1.141, -9.228, 0.09155), (1.141, -8.961, 2.958), (-1.141, -8.753, 5.189), (1.141, -8.753, 5.189), (-1.141, -8.982, 7.691), (1.141, -8.982, 7.691), (-1.141, -10.33, 0.3818), (-1.141, -10.01, 3.558), (1.141, -10.33, 0.3818), (1.141, -10.01, 3.558), (-1.141, -9.805, 5.766), (1.141, -9.805, 5.766), (-1.141, -9.964, 8.668), (1.141, -9.964, 8.668), (-1.141, -11.2, 0.7074), (-1.141, -10.82, 4.238), (1.141, -11.2, 0.7074), (1.141, -10.82, 4.238), (-1.141, -10.67, 6.136), (1.141, -10.67, 6.136), (-1.141, -10.57, 10.48), (1.141, -10.57, 10.48), (-1.141, -12.19, 1.358), (-1.141, -11.8, 4.889), (1.141, -12.19, 1.358), (1.141, -11.8, 4.889), (-1.141, -11.65, 6.787), (1.141, -11.65, 6.787), (-1.141, -11.56, 11.13), (1.141, -11.56, 11.13), (-1.141, -12.9, 1.458), (-1.141, -12.15, 7.086), (1.141, -12.9, 1.458), (1.141, -12.15, 7.086), (-1.141, -12.0, 8.984), (1.141, -12.0, 8.984), (-1.141, -11.88, 13.48), (1.141, -11.88, 13.48), (-1.141, -24.0, 4.074), (-1.141, -23.57, 7.881), (1.141, -24.0, 4.074), (1.141, -23.57, 7.881), (-1.141, -23.42, 9.78), (1.141, -23.42, 9.78), (-1.141, -22.89, 16.56), (1.141, -22.89, 16.56), (-1.141, -28.37, 5.145), (-1.141, -28.7, 7.998), (1.141, -28.37, 5.145), (1.141, -28.7, 7.998), (-1.141, -28.87, 10.09), (1.141, -28.87, 10.09), (-1.141, -30.07, 18.63), (1.141, -30.07, 18.63), (0.0, 1.357, -1.189), (0.0, 0.8164, 1.46), (0.0, -0.8343, -0.8029), (0.0, -0.1798, 1.636), (0.0, -3.209, -0.5356), (0.0, -0.5858, 3.489), (0.0, -1.511, 3.816), (0.0, -2.022, -0.6692), (0.0, -2.993, 6.126), (0.0, -1.89, 5.904), (0.0, -9.228, 0.09155), (0.0, -8.982, 7.691), (0.0, -10.33, 0.3818), (0.0, -9.964, 8.668), (0.0, -11.2, 0.7074), (0.0, -10.57, 10.48), (0.0, -12.19, 1.358), (0.0, -11.56, 11.13), (0.0, -12.9, 1.458), (0.0, -11.88, 13.48), (-1.449e-18, -24.0, 4.074), (0.0, -22.89, 16.56), (1.407e-17, -28.37, 5.145), (0.0, -28.7, 7.998), (0.0, -28.87, 10.09), (0.0, -30.07, 18.63)], [], [(0, 1, 3, 2), (82, 83, 7, 6), (6, 7, 5, 4), (17, 16, 8, 9), (82, 6, 4, 84), (83, 3, 1, 85), (22, 14, 30, 32), (89, 18, 10, 86), (19, 5, 13, 21), (18, 19, 11, 10), (11, 15, 31, 29), (17, 9, 14, 20), (86, 10, 28, 92), (85, 1, 12, 87), (1, 17, 20, 12), (87, 12, 20, 88), (4, 5, 19, 18), (11, 19, 21, 15), (84, 4, 18, 89), (1, 0, 16, 17), (91, 24, 22, 90), (20, 14, 22, 24), (88, 20, 24, 91), (15, 21, 25, 23), (30, 27, 35, 38), (31, 33, 41, 39), (28, 29, 37, 36), (9, 8, 26, 27), (14, 9, 27, 30), (10, 11, 29, 28), (15, 23, 33, 31), (90, 22, 32, 93), (36, 37, 45, 44), (37, 39, 47, 45), (95, 40, 48, 97), (92, 28, 36, 94), (27, 26, 34, 35), (32, 30, 38, 40), (93, 32, 40, 95), (29, 31, 39, 37), (48, 46, 54, 56), (43, 42, 50, 51), (96, 44, 52, 98), (39, 41, 49, 47), (38, 35, 43, 46), (94, 36, 44, 96), (35, 34, 42, 43), (40, 38, 46, 48), (98, 52, 60, 100), (54, 51, 59, 62), (55, 57, 65, 63), (97, 48, 56, 99), (45, 47, 55, 53), (44, 45, 53, 52), (47, 49, 57, 55), (46, 43, 51, 54), (101, 64, 72, 103), (64, 62, 70, 72), (59, 58, 66, 67), (51, 50, 58, 59), (56, 54, 62, 64), (99, 56, 64, 101), (53, 55, 63, 61), (52, 53, 61, 60), (67, 66, 74, 75), (102, 68, 76, 104), (70, 67, 75, 78), (61, 63, 71, 69), (60, 61, 69, 68), (63, 65, 73, 71), (62, 59, 67, 70), (100, 60, 68, 102), (104, 105, 75, 74), (106, 79, 81, 107), (105, 77, 79, 106), (72, 70, 78, 80), (103, 72, 80, 107), (69, 71, 79, 77), (68, 69, 77, 76), (71, 73, 81, 79), (73, 103, 107, 81), (75, 105, 106, 78), (78, 106, 107, 80), (76, 77, 105, 104), (58, 100, 102, 66), (66, 102, 104, 74), (57, 99, 101, 65), (65, 101, 103, 73), (49, 97, 99, 57), (50, 98, 100, 58), (34, 94, 96, 42), (42, 96, 98, 50), (33, 93, 95, 41), (26, 92, 94, 34), (41, 95, 97, 49), (23, 90, 93, 33), (21, 88, 91, 25), (25, 91, 90, 23), (0, 84, 89, 16), (13, 87, 88, 21), (5, 85, 87, 13), (8, 86, 92, 26), (16, 89, 86, 8), (7, 83, 85, 5), (2, 82, 84, 0), (2, 3, 83, 82)])
me_cube.polygons.foreach_set('use_smooth', [True] * 106)
_uv = me_cube.uv_layers.new(name='UVMap')
_uv.uv.foreach_set('vector', [0.375, 0.0, 0.625, 0.0, 0.625, 0.25, 0.375, 0.25, 0.375, 0.375, 0.625, 0.375, 0.625, 0.5, 0.375, 0.5, 0.375, 0.5, 0.625, 0.5, 0.625, 0.75, 0.375, 0.75, 0.625, 0.0, 0.375, 0.0, 0.375, 0.0, 0.625, 0.0, 0.25, 0.5, 0.375, 0.5, 0.375, 0.75, 0.25, 0.75, 0.75, 0.5, 0.875, 0.5, 0.875, 0.75, 0.75, 0.75, 0.625, 0.0, 0.625, 0.0, 0.625, 0.0, 0.625, 0.0, 0.25, 0.75, 0.375, 0.75, 0.375, 0.75, 0.25, 0.75, 0.625, 0.75, 0.625, 0.75, 0.625, 0.75, 0.625, 0.75, 0.375, 0.75, 0.625, 0.75, 0.625, 0.75, 0.375, 0.75, 0.625, 0.75, 0.625, 0.75, 0.625, 0.75, 0.625, 0.75, 0.625, 0.0, 0.625, 0.0, 0.625, 0.0, 0.625, 0.0, 0.25, 0.75, 0.375, 0.75, 0.375, 0.75, 0.25, 0.75, 0.75, 0.75, 0.875, 0.75, 0.875, 0.75, 0.75, 0.75, 0.625, 0.0, 0.625, 0.0, 0.625, 0.0, 0.625, 0.0, 0.75, 0.75, 0.875, 0.75, 0.875, 0.75, 0.75, 0.75, 0.375, 0.75, 0.625, 0.75, 0.625, 0.75, 0.375, 0.75, 0.625, 0.75, 0.625, 0.75, 0.625, 0.75, 0.625, 0.75, 0.25, 0.75, 0.375, 0.75, 0.375, 0.75, 0.25, 0.75, 0.625, 0.0, 0.375, 0.0, 0.375, 0.0, 0.625, 0.0, 0.75, 0.75, 0.875, 0.75, 0.875, 0.75, 0.75, 0.75, 0.625, 0.0, 0.625, 0.0, 0.625, 0.0, 0.625, 0.0, 0.75, 0.75, 0.875, 0.75, 0.875, 0.75, 0.75, 0.75, 0.625, 0.75, 0.625, 0.75, 0.625, 0.75, 0.625, 0.75, 0.625, 0.0, 0.625, 0.0, 0.625, 0.0, 0.625, 0.0, 0.625, 0.75, 0.625, 0.75, 0.625, 0.75, 0.625, 0.75, 0.375, 0.75, 0.625, 0.75, 0.625, 0.75, 0.375, 0.75, 0.625, 0.0, 0.375, 0.0, 0.375, 0.0, 0.625, 0.0, 0.625, 0.0, 0.625, 0.0, 0.625, 0.0, 0.625, 0.0, 0.375, 0.75, 0.625, 0.75, 0.625, 0.75, 0.375, 0.75, 0.625, 0.75, 0.625, 0.75, 0.625, 0.75, 0.625, 0.75, 0.75, 0.75, 0.875, 0.75, 0.875, 0.75, 0.75, 0.75, 0.375, 0.75, 0.625, 0.75, 0.625, 0.75, 0.375, 0.75, 0.625, 0.75, 0.625, 0.75, 0.625, 0.75, 0.625, 0.75, 0.75, 0.75, 0.875, 0.75, 0.875, 0.75, 0.75, 0.75, 0.25, 0.75, 0.375, 0.75, 0.375, 0.75, 0.25, 0.75, 0.625, 0.0, 0.375, 0.0, 0.375, 0.0, 0.625, 0.0, 0.625, 0.0, 0.625, 0.0, 0.625, 0.0, 0.625, 0.0, 0.75, 0.75, 0.875, 0.75, 0.875, 0.75, 0.75, 0.75, 0.625, 0.75, 0.625, 0.75, 0.625, 0.75, 0.625, 0.75, 0.625, 0.0, 0.625, 0.0, 0.625, 0.0, 0.625, 0.0, 0.625, 0.0, 0.375, 0.0, 0.375, 0.0, 0.625, 0.0, 0.25, 0.75, 0.375, 0.75, 0.375, 0.75, 0.25, 0.75, 0.625, 0.75, 0.625, 0.75, 0.625, 0.75, 0.625, 0.75, 0.625, 0.0, 0.625, 0.0, 0.625, 0.0, 0.625, 0.0, 0.25, 0.75, 0.375, 0.75, 0.375, 0.75, 0.25, 0.75, 0.625, 0.0, 0.375, 0.0, 0.375, 0.0, 0.625, 0.0, 0.625, 0.0, 0.625, 0.0, 0.625, 0.0, 0.625, 0.0, 0.25, 0.75, 0.375, 0.75, 0.375, 0.75, 0.25, 0.75, 0.625, 0.0, 0.625, 0.0, 0.625, 0.0, 0.625, 0.0, 0.625, 0.75, 0.625, 0.75, 0.625, 0.75, 0.625, 0.75, 0.75, 0.75, 0.875, 0.75, 0.875, 0.75, 0.75, 0.75, 0.625, 0.75, 0.625, 0.75, 0.625, 0.75, 0.625, 0.75, 0.375, 0.75, 0.625, 0.75, 0.625, 0.75, 0.375, 0.75, 0.625, 0.75, 0.625, 0.75, 0.625, 0.75, 0.625, 0.75, 0.625, 0.0, 0.625, 0.0, 0.625, 0.0, 0.625, 0.0, 0.75, 0.75, 0.875, 0.75, 0.875, 0.75, 0.75, 0.75, 0.625, 0.0, 0.625, 0.0, 0.625, 0.0, 0.625, 0.0, 0.625, 0.0, 0.375, 0.0, 0.375, 0.0, 0.625, 0.0, 0.625, 0.0, 0.375, 0.0, 0.375, 0.0, 0.625, 0.0, 0.625, 0.0, 0.625, 0.0, 0.625, 0.0, 0.625, 0.0, 0.75, 0.75, 0.875, 0.75, 0.875, 0.75, 0.75, 0.75, 0.625, 0.75, 0.625, 0.75, 0.625, 0.75, 0.625, 0.75, 0.375, 0.75, 0.625, 0.75, 0.625, 0.75, 0.375, 0.75, 0.625, 0.0, 0.375, 0.0, 0.375, 0.0, 0.625, 0.0, 0.25, 0.75, 0.375, 0.75, 0.375, 0.75, 0.25, 0.75, 0.625, 0.0, 0.625, 0.0, 0.625, 0.0, 0.625, 0.0, 0.625, 0.75, 0.625, 0.75, 0.625, 0.75, 0.625, 0.75, 0.375, 0.75, 0.625, 0.75, 0.625, 0.75, 0.375, 0.75, 0.625, 0.75, 0.625, 0.75, 0.625, 0.75, 0.625, 0.75, 0.625, 0.0, 0.625, 0.0, 0.625, 0.0, 0.625, 0.0, 0.25, 0.75, 0.375, 0.75, 0.375, 0.75, 0.25, 0.75, 0.375, 0.875, 0.625, 0.875, 0.625, 1.0, 0.375, 1.0, 0.625, 0.875, 0.625, 0.75, 0.625, 0.75, 0.625, 0.875, 0.625, 0.875, 0.625, 0.75, 0.625, 0.75, 0.625, 0.875, 0.625, 0.0, 0.625, 0.0, 0.625, 0.0, 0.625, 0.0, 0.75, 0.75, 0.875, 0.75, 0.875, 0.75, 0.75, 0.75, 0.625, 0.75, 0.625, 0.75, 0.625, 0.75, 0.625, 0.75, 0.375, 0.75, 0.625, 0.75, 0.625, 0.75, 0.375, 0.75, 0.625, 0.75, 0.625, 0.75, 0.625, 0.75, 0.625, 0.75, 0.625, 0.75, 0.75, 0.75, 0.75, 0.75, 0.625, 0.75, 0.625, 1.0, 0.625, 0.875, 0.625, 0.875, 0.625, 1.0, 0.625, 1.0, 0.625, 0.875, 0.625, 0.875, 0.625, 1.0, 0.375, 0.75, 0.625, 0.75, 0.625, 0.875, 0.375, 0.875, 0.125, 0.75, 0.25, 0.75, 0.25, 0.75, 0.125, 0.75, 0.125, 0.75, 0.25, 0.75, 0.25, 0.75, 0.125, 0.75, 0.625, 0.75, 0.75, 0.75, 0.75, 0.75, 0.625, 0.75, 0.625, 0.75, 0.75, 0.75, 0.75, 0.75, 0.625, 0.75, 0.625, 0.75, 0.75, 0.75, 0.75, 0.75, 0.625, 0.75, 0.125, 0.75, 0.25, 0.75, 0.25, 0.75, 0.125, 0.75, 0.125, 0.75, 0.25, 0.75, 0.25, 0.75, 0.125, 0.75, 0.125, 0.75, 0.25, 0.75, 0.25, 0.75, 0.125, 0.75, 0.625, 0.75, 0.75, 0.75, 0.75, 0.75, 0.625, 0.75, 0.125, 0.75, 0.25, 0.75, 0.25, 0.75, 0.125, 0.75, 0.625, 0.75, 0.75, 0.75, 0.75, 0.75, 0.625, 0.75, 0.625, 0.75, 0.75, 0.75, 0.75, 0.75, 0.625, 0.75, 0.625, 0.75, 0.75, 0.75, 0.75, 0.75, 0.625, 0.75, 0.625, 0.75, 0.75, 0.75, 0.75, 0.75, 0.625, 0.75, 0.125, 0.75, 0.25, 0.75, 0.25, 0.75, 0.125, 0.75, 0.625, 0.75, 0.75, 0.75, 0.75, 0.75, 0.625, 0.75, 0.625, 0.75, 0.75, 0.75, 0.75, 0.75, 0.625, 0.75, 0.125, 0.75, 0.25, 0.75, 0.25, 0.75, 0.125, 0.75, 0.125, 0.75, 0.25, 0.75, 0.25, 0.75, 0.125, 0.75, 0.625, 0.5, 0.75, 0.5, 0.75, 0.75, 0.625, 0.75, 0.125, 0.5, 0.25, 0.5, 0.25, 0.75, 0.125, 0.75, 0.375, 0.25, 0.625, 0.25, 0.625, 0.375, 0.375, 0.375])
me_cube.update()
me_cube_001 = bpy.data.meshes.new('Cube.001')
me_cube_001.from_pydata([(-0.9824, -2.307, -1.0), (-0.9824, -3.13, 1.0), (-0.9824, 1.0, -1.0), (-0.9824, 1.0, 1.0), (0.9824, -2.307, -1.0), (0.9824, -3.13, 1.0), (0.9824, 1.0, -1.0), (0.9824, 1.0, 1.0), (-0.9824, -5.211, 6.082), (-0.9824, 1.0, 6.082), (0.9824, -5.211, 6.082), (0.9824, 1.0, 6.082), (-0.9824, -4.849, 6.918), (-0.9824, 0.6383, 6.918), (0.9824, -4.849, 6.918), (0.9824, 0.6383, 6.918), (-0.9824, -4.941, 8.057), (-0.9824, 0.7298, 8.057), (0.9824, -4.941, 8.057), (0.9824, 0.7298, 8.057), (-0.9824, -4.79, 8.359), (-0.9824, 0.5795, 8.359), (0.9824, -4.79, 8.359), (0.9824, 0.5795, 8.359), (-0.9824, -5.881, 9.637), (-0.9824, 1.671, 9.823), (0.9824, -5.881, 9.637), (0.9824, 1.671, 9.823), (-0.9824, -5.233, 10.02), (-0.9824, 1.661, 10.2), (0.9824, -5.233, 10.02), (0.9824, 1.661, 10.2), (-0.9824, -6.33, 10.44), (-0.9824, 0.5634, 10.63), (0.9824, -6.33, 10.44), (0.9824, 0.5634, 10.63), (-0.9824, -6.902, 10.61), (-0.9824, -0.007796, 10.8), (0.9824, -6.902, 10.61), (0.9824, -0.007796, 10.8), (-0.9824, -7.49, 12.62), (-0.9824, -0.5961, 12.8), (0.9824, -7.49, 12.62), (0.9824, -0.5961, 12.8), (-0.9824, -8.615, 16.31), (-0.9824, -1.721, 16.49), (0.9824, -8.615, 16.31), (0.9824, -1.721, 16.49)], [], [(0, 1, 3, 2), (2, 3, 7, 6), (6, 7, 5, 4), (4, 5, 1, 0), (2, 6, 4, 0), (7, 3, 9, 11), (10, 11, 15, 14), (5, 7, 11, 10), (3, 1, 8, 9), (1, 5, 10, 8), (12, 14, 18, 16), (9, 8, 12, 13), (8, 10, 14, 12), (11, 9, 13, 15), (19, 17, 21, 23), (15, 13, 17, 19), (14, 15, 19, 18), (13, 12, 16, 17), (22, 23, 27, 26), (18, 19, 23, 22), (17, 16, 20, 21), (16, 18, 22, 20), (26, 27, 31, 30), (21, 20, 24, 25), (20, 22, 26, 24), (23, 21, 25, 27), (30, 31, 35, 34), (25, 24, 28, 29), (24, 26, 30, 28), (27, 25, 29, 31), (32, 34, 38, 36), (29, 28, 32, 33), (28, 30, 34, 32), (31, 29, 33, 35), (38, 39, 43, 42), (35, 33, 37, 39), (34, 35, 39, 38), (33, 32, 36, 37), (41, 40, 44, 45), (37, 36, 40, 41), (36, 38, 42, 40), (39, 37, 41, 43), (47, 45, 44, 46), (40, 42, 46, 44), (43, 41, 45, 47), (42, 43, 47, 46)])
_uv = me_cube_001.uv_layers.new(name='UVMap')
_uv.uv.foreach_set('vector', [0.375, 0.0, 0.625, 0.0, 0.625, 0.25, 0.375, 0.25, 0.375, 0.25, 0.625, 0.25, 0.625, 0.5, 0.375, 0.5, 0.375, 0.5, 0.625, 0.5, 0.625, 0.75, 0.375, 0.75, 0.375, 0.75, 0.625, 0.75, 0.625, 1.0, 0.375, 1.0, 0.125, 0.5, 0.375, 0.5, 0.375, 0.75, 0.125, 0.75, 0.625, 0.5, 0.625, 0.25, 0.625, 0.25, 0.625, 0.5, 0.625, 0.75, 0.625, 0.5, 0.625, 0.5, 0.625, 0.75, 0.625, 0.75, 0.625, 0.5, 0.625, 0.5, 0.625, 0.75, 0.625, 0.25, 0.625, 0.0, 0.625, 0.0, 0.625, 0.25, 0.625, 1.0, 0.625, 0.75, 0.625, 0.75, 0.625, 1.0, 0.625, 1.0, 0.625, 0.75, 0.625, 0.75, 0.625, 1.0, 0.625, 0.25, 0.625, 0.0, 0.625, 0.0, 0.625, 0.25, 0.625, 1.0, 0.625, 0.75, 0.625, 0.75, 0.625, 1.0, 0.625, 0.5, 0.625, 0.25, 0.625, 0.25, 0.625, 0.5, 0.625, 0.5, 0.625, 0.25, 0.625, 0.25, 0.625, 0.5, 0.625, 0.5, 0.625, 0.25, 0.625, 0.25, 0.625, 0.5, 0.625, 0.75, 0.625, 0.5, 0.625, 0.5, 0.625, 0.75, 0.625, 0.25, 0.625, 0.0, 0.625, 0.0, 0.625, 0.25, 0.625, 0.75, 0.625, 0.5, 0.625, 0.5, 0.625, 0.75, 0.625, 0.75, 0.625, 0.5, 0.625, 0.5, 0.625, 0.75, 0.625, 0.25, 0.625, 0.0, 0.625, 0.0, 0.625, 0.25, 0.625, 1.0, 0.625, 0.75, 0.625, 0.75, 0.625, 1.0, 0.625, 0.75, 0.625, 0.5, 0.625, 0.5, 0.625, 0.75, 0.625, 0.25, 0.625, 0.0, 0.625, 0.0, 0.625, 0.25, 0.625, 1.0, 0.625, 0.75, 0.625, 0.75, 0.625, 1.0, 0.625, 0.5, 0.625, 0.25, 0.625, 0.25, 0.625, 0.5, 0.625, 0.75, 0.625, 0.5, 0.625, 0.5, 0.625, 0.75, 0.625, 0.25, 0.625, 0.0, 0.625, 0.0, 0.625, 0.25, 0.625, 1.0, 0.625, 0.75, 0.625, 0.75, 0.625, 1.0, 0.625, 0.5, 0.625, 0.25, 0.625, 0.25, 0.625, 0.5, 0.625, 1.0, 0.625, 0.75, 0.625, 0.75, 0.625, 1.0, 0.625, 0.25, 0.625, 0.0, 0.625, 0.0, 0.625, 0.25, 0.625, 1.0, 0.625, 0.75, 0.625, 0.75, 0.625, 1.0, 0.625, 0.5, 0.625, 0.25, 0.625, 0.25, 0.625, 0.5, 0.625, 0.75, 0.625, 0.5, 0.625, 0.5, 0.625, 0.75, 0.625, 0.5, 0.625, 0.25, 0.625, 0.25, 0.625, 0.5, 0.625, 0.75, 0.625, 0.5, 0.625, 0.5, 0.625, 0.75, 0.625, 0.25, 0.625, 0.0, 0.625, 0.0, 0.625, 0.25, 0.625, 0.25, 0.625, 0.0, 0.625, 0.0, 0.625, 0.25, 0.625, 0.25, 0.625, 0.0, 0.625, 0.0, 0.625, 0.25, 0.625, 1.0, 0.625, 0.75, 0.625, 0.75, 0.625, 1.0, 0.625, 0.5, 0.625, 0.25, 0.625, 0.25, 0.625, 0.5, 0.625, 0.5, 0.875, 0.5, 0.875, 0.75, 0.625, 0.75, 0.625, 1.0, 0.625, 0.75, 0.625, 0.75, 0.625, 1.0, 0.625, 0.5, 0.625, 0.25, 0.625, 0.25, 0.625, 0.5, 0.625, 0.75, 0.625, 0.5, 0.625, 0.5, 0.625, 0.75])
me_cube_001.update()
me_cube_008 = bpy.data.meshes.new('Cube.008')
me_cube_008.from_pydata([(-1.0, -1.837, -0.1781), (-1.0, -2.061, 1.344), (-1.0, 2.33, -1.03), (-1.0, 1.224, 1.134), (1.0, -1.837, -0.1781), (1.0, -2.061, 1.344), (1.0, 2.33, -1.03), (1.0, 1.224, 1.134), (-1.0, -1.583, -0.8805), (-1.0, 2.33, -1.523), (1.0, -1.583, -0.8805), (1.0, 2.33, -1.523), (-1.0, -1.66, -1.206), (-1.0, 2.253, -1.848), (1.0, -1.66, -1.206), (1.0, 2.253, -1.848), (-1.0, -1.499, -1.545), (-1.0, 2.19, -2.113), (1.0, -1.499, -1.545), (1.0, 2.19, -2.113), (-1.0, -1.244, -1.703), (-1.0, 2.131, -2.495), (1.0, -1.244, -1.703), (1.0, 2.131, -2.495), (-1.0, -0.8992, -1.984), (-1.0, 2.326, -2.866), (1.0, -0.8992, -1.984), (1.0, 2.326, -2.866), (-1.0, 0.2466, -0.604), (-1.0, -0.4184, 1.239), (1.0, 0.2466, -0.604), (1.0, -0.4184, 1.239), (-1.0, 0.3736, -1.202), (1.0, 0.3736, -1.202), (-1.0, 0.2964, -1.527), (1.0, 0.2964, -1.527), (-1.0, 0.51, -1.71), (1.0, 0.51, -1.71), (-1.0, 0.7277, -2.024), (1.0, 0.7277, -2.024), (-1.0, 1.11, -2.343), (1.0, 1.11, -2.343), (-1.0, 2.576, -3.289), (1.0, 2.576, -3.289), (-1.0, 1.494, -2.826), (1.0, 1.494, -2.826), (-1.0, 2.655, -3.515), (1.0, 2.655, -3.515), (-1.0, 1.917, -3.44), (1.0, 1.917, -3.44)], [], [(28, 29, 3, 2), (2, 3, 7, 6), (30, 31, 5, 4), (4, 5, 1, 0), (2, 6, 11, 9), (31, 29, 1, 5), (10, 8, 12, 14), (28, 2, 9, 32), (30, 4, 10, 33), (4, 0, 8, 10), (35, 14, 18, 37), (9, 11, 15, 13), (33, 10, 14, 35), (32, 9, 13, 34), (37, 18, 22, 39), (34, 13, 17, 36), (14, 12, 16, 18), (13, 15, 19, 17), (22, 20, 24, 26), (36, 17, 21, 38), (18, 16, 20, 22), (17, 19, 23, 21), (40, 41, 26, 24), (21, 23, 27, 25), (39, 22, 26, 41), (38, 21, 25, 40), (20, 38, 40, 24), (23, 39, 41, 27), (27, 41, 45, 43), (16, 36, 38, 20), (12, 34, 36, 16), (19, 37, 39, 23), (8, 32, 34, 12), (11, 33, 35, 15), (15, 35, 37, 19), (6, 30, 33, 11), (0, 28, 32, 8), (7, 3, 29, 31), (6, 7, 31, 30), (0, 1, 29, 28), (43, 45, 49, 47), (41, 40, 44, 45), (40, 25, 42, 44), (25, 27, 43, 42), (46, 47, 49, 48), (44, 42, 46, 48), (42, 43, 47, 46), (45, 44, 48, 49)])
_uv = me_cube_008.uv_layers.new(name='UVMap')
_uv.uv.foreach_set('vector', [0.375, 0.125, 0.625, 0.125, 0.625, 0.25, 0.375, 0.25, 0.375, 0.25, 0.625, 0.25, 0.625, 0.5, 0.375, 0.5, 0.375, 0.625, 0.625, 0.625, 0.625, 0.75, 0.375, 0.75, 0.375, 0.75, 0.625, 0.75, 0.625, 1.0, 0.375, 1.0, 0.375, 0.25, 0.375, 0.5, 0.375, 0.5, 0.375, 0.25, 0.625, 0.625, 0.875, 0.625, 0.875, 0.75, 0.625, 0.75, 0.375, 0.75, 0.375, 1.0, 0.375, 1.0, 0.375, 0.75, 0.375, 0.125, 0.375, 0.25, 0.375, 0.25, 0.375, 0.125, 0.375, 0.625, 0.375, 0.75, 0.375, 0.75, 0.375, 0.625, 0.375, 0.75, 0.375, 1.0, 0.375, 1.0, 0.375, 0.75, 0.375, 0.625, 0.375, 0.75, 0.375, 0.75, 0.375, 0.625, 0.375, 0.25, 0.375, 0.5, 0.375, 0.5, 0.375, 0.25, 0.375, 0.625, 0.375, 0.75, 0.375, 0.75, 0.375, 0.625, 0.375, 0.125, 0.375, 0.25, 0.375, 0.25, 0.375, 0.125, 0.375, 0.625, 0.375, 0.75, 0.375, 0.75, 0.375, 0.625, 0.375, 0.125, 0.375, 0.25, 0.375, 0.25, 0.375, 0.125, 0.375, 0.75, 0.375, 1.0, 0.375, 1.0, 0.375, 0.75, 0.375, 0.25, 0.375, 0.5, 0.375, 0.5, 0.375, 0.25, 0.375, 0.75, 0.375, 1.0, 0.375, 1.0, 0.375, 0.75, 0.375, 0.125, 0.375, 0.25, 0.375, 0.25, 0.375, 0.125, 0.375, 0.75, 0.375, 1.0, 0.375, 1.0, 0.375, 0.75, 0.375, 0.25, 0.375, 0.5, 0.375, 0.5, 0.375, 0.25, 0.125, 0.625, 0.375, 0.625, 0.375, 0.75, 0.125, 0.75, 0.375, 0.25, 0.375, 0.5, 0.375, 0.5, 0.375, 0.25, 0.375, 0.625, 0.375, 0.75, 0.375, 0.75, 0.375, 0.625, 0.375, 0.125, 0.375, 0.25, 0.375, 0.25, 0.375, 0.125, 0.375, 0.0, 0.375, 0.125, 0.375, 0.125, 0.375, 0.0, 0.375, 0.5, 0.375, 0.625, 0.375, 0.625, 0.375, 0.5, 0.375, 0.5, 0.375, 0.625, 0.375, 0.625, 0.375, 0.5, 0.375, 0.0, 0.375, 0.125, 0.375, 0.125, 0.375, 0.0, 0.375, 0.0, 0.375, 0.125, 0.375, 0.125, 0.375, 0.0, 0.375, 0.5, 0.375, 0.625, 0.375, 0.625, 0.375, 0.5, 0.375, 0.0, 0.375, 0.125, 0.375, 0.125, 0.375, 0.0, 0.375, 0.5, 0.375, 0.625, 0.375, 0.625, 0.375, 0.5, 0.375, 0.5, 0.375, 0.625, 0.375, 0.625, 0.375, 0.5, 0.375, 0.5, 0.375, 0.625, 0.375, 0.625, 0.375, 0.5, 0.375, 0.0, 0.375, 0.125, 0.375, 0.125, 0.375, 0.0, 0.625, 0.5, 0.875, 0.5, 0.875, 0.625, 0.625, 0.625, 0.375, 0.5, 0.625, 0.5, 0.625, 0.625, 0.375, 0.625, 0.375, 0.0, 0.625, 0.0, 0.625, 0.125, 0.375, 0.125, 0.375, 0.5, 0.375, 0.625, 0.375, 0.625, 0.375, 0.5, 0.375, 0.625, 0.125, 0.625, 0.125, 0.625, 0.375, 0.625, 0.375, 0.125, 0.375, 0.25, 0.375, 0.25, 0.375, 0.125, 0.375, 0.25, 0.375, 0.5, 0.375, 0.5, 0.375, 0.25, 0.125, 0.5, 0.375, 0.5, 0.375, 0.625, 0.125, 0.625, 0.375, 0.125, 0.375, 0.25, 0.375, 0.25, 0.375, 0.125, 0.375, 0.25, 0.375, 0.5, 0.375, 0.5, 0.375, 0.25, 0.375, 0.625, 0.125, 0.625, 0.125, 0.625, 0.375, 0.625])
me_cube_008.update()

# ---- objects
ob_empty = bpy.data.objects.new('Empty', None)
ob_cube = bpy.data.objects.new('Cube', me_cube_002)
ob_cube_001 = bpy.data.objects.new('Cube.001', me_cube_003)
ob_cube_002 = bpy.data.objects.new('Cube.002', me_cube_004)
ob_cube_003 = bpy.data.objects.new('Cube.003', me_cube_005)
ob_cube_004 = bpy.data.objects.new('Cube.004', me_cube_006)
ob_cube_005 = bpy.data.objects.new('Cube.005', me_cube_007)
ob_cube_006 = bpy.data.objects.new('Cube.006', me_cube)
ob_cube_007 = bpy.data.objects.new('Cube.007', me_cube_001)
ob_cube_008 = bpy.data.objects.new('Cube.008', me_cube_008)

# ---- transforms, parenting, visibility, modifiers, constraints
ob_empty.location = (0.0, 0.0, 0.0)
ob_empty.rotation_euler = (1.571, -7.55e-08, -1.571)
ob_empty.empty_display_type = 'IMAGE'
ob_empty.empty_display_size = 5.0
ob_cube.location = (3.213e-17, 1.954, -0.1447)
ob_cube.scale = (0.09899, 0.09899, 0.09899)
_m = ob_cube.modifiers.new('Subdivision', 'SUBSURF')
_m.levels = 2
_m = ob_cube.modifiers.new('Auto Smooth', 'NODES')
_m.node_group = ng_auto_smooth
_gi = [s.identifier for s in ng_auto_smooth.interface.items_tree if s.item_type == 'SOCKET' and s.in_out == 'INPUT']
_m[_gi[1]] = 0.5236  # Angle
ob_cube_001.location = (1.468e-17, 1.829, -0.0661)
ob_cube_001.scale = (-0.04787, -0.04787, -0.04787)
_m = ob_cube_001.modifiers.new('Subdivision', 'SUBSURF')
_m.levels = 2
_m = ob_cube_001.modifiers.new('Auto Smooth', 'NODES')
_m.node_group = ng_auto_smooth
_gi = [s.identifier for s in ng_auto_smooth.interface.items_tree if s.item_type == 'SOCKET' and s.in_out == 'INPUT']
_m[_gi[1]] = 0.5236  # Angle
ob_cube_002.location = (-1.116e-17, 2.359, 0.05028)
ob_cube_002.scale = (0.05529, 0.05529, 0.05529)
_m = ob_cube_002.modifiers.new('Subdivision', 'SUBSURF')
_m.levels = 2
_m = ob_cube_002.modifiers.new('Auto Smooth', 'NODES')
_m.node_group = ng_auto_smooth
_gi = [s.identifier for s in ng_auto_smooth.interface.items_tree if s.item_type == 'SOCKET' and s.in_out == 'INPUT']
_m[_gi[1]] = 0.5236  # Angle
ob_cube_003.location = (-1.906e-16, 1.436, 1.095)
ob_cube_003.scale = (0.06763, 0.06763, 0.06763)
_m = ob_cube_003.modifiers.new('Subdivision', 'SUBSURF')
_m.levels = 2
_m = ob_cube_003.modifiers.new('Auto Smooth', 'NODES')
_m.node_group = ng_auto_smooth
_gi = [s.identifier for s in ng_auto_smooth.interface.items_tree if s.item_type == 'SOCKET' and s.in_out == 'INPUT']
_m[_gi[1]] = 0.5236  # Angle
ob_cube_004.location = (-1.964e-16, -0.2423, 1.497)
ob_cube_004.scale = (0.04123, 0.04123, 0.04123)
_m = ob_cube_004.modifiers.new('Subdivision', 'SUBSURF')
_m.levels = 2
ob_cube_005.location = (0.0, 0.0, -0.00679)
ob_cube_005.scale = (1.188, 1.09, 1.188)
_m = ob_cube_005.modifiers.new('Subdivision', 'SUBSURF')
_m.levels = 2
_m = ob_cube_005.modifiers.new('Auto Smooth', 'NODES')
_m.node_group = ng_auto_smooth
_gi = [s.identifier for s in ng_auto_smooth.interface.items_tree if s.item_type == 'SOCKET' and s.in_out == 'INPUT']
_m[_gi[1]] = 0.5236  # Angle
ob_cube_006.location = (-1.638e-17, -0.839, 0.07375)
ob_cube_006.rotation_euler = (0.1745, -3.856e-17, -3.373e-18)
ob_cube_006.scale = (0.36, 0.0482, 0.0482)
_m = ob_cube_006.modifiers.new('Auto Smooth', 'NODES')
_m.node_group = ng_auto_smooth
_gi = [s.identifier for s in ng_auto_smooth.interface.items_tree if s.item_type == 'SOCKET' and s.in_out == 'INPUT']
_m[_gi[1]] = 0.5236  # Angle
ob_cube_007.location = (1.912e-16, -1.727, -0.8613)
ob_cube_007.scale = (0.0583, 0.0583, 0.0583)
ob_cube_008.location = (1.862e-17, -2.299, 0.08386)
ob_cube_008.scale = (0.05245, 0.05245, 0.05245)

# ---- collection membership
col_collection.objects.link(ob_empty)
col_collection.objects.link(ob_cube)
col_collection.objects.link(ob_cube_001)
col_collection.objects.link(ob_cube_002)
col_collection.objects.link(ob_cube_003)
col_collection.objects.link(ob_cube_004)
col_collection.objects.link(ob_cube_005)
col_collection.objects.link(ob_cube_006)
col_collection.objects.link(ob_cube_007)
col_collection.objects.link(ob_cube_008)

# ---- scene / render settings (as saved in the file)
scene.frame_start = 1; scene.frame_end = 250; scene.frame_set(3)
scene.render.engine = 'BLENDER_EEVEE_NEXT'
scene.cycles.sampling_pattern = 'TABULATED_SOBOL'
scene.cycles.use_light_tree = False
scene.view_settings.view_transform = 'Filmic'
bpy.context.view_layer.update()

# ---- added for rendering (the .blend has no active camera and no usable light): camera, sun
cam_auto = bpy.data.cameras.new('AutoCamera')
cam_auto.lens = 50.0
cam_auto.sensor_width = 36.0
cam_auto.clip_end = 1000.0
ob_auto_camera = bpy.data.objects.new('AutoCamera', cam_auto)
scene.collection.objects.link(ob_auto_camera)
ob_auto_camera.location = (5.18953, -6.19946, 4.45179)
ob_auto_camera.rotation_euler = (1.09748, -7.21219e-08, 0.694738)
scene.camera = ob_auto_camera
light_auto_sun = bpy.data.lights.new('AutoSun', 'SUN')
light_auto_sun.energy = 3.0
light_auto_sun.angle = 0.0523599
ob_auto_sun = bpy.data.objects.new('AutoSun', light_auto_sun)
scene.collection.objects.link(ob_auto_sun)
ob_auto_sun.rotation_euler = (0.872665, 0.174533, 0.523599)
bpy.context.view_layer.update()
